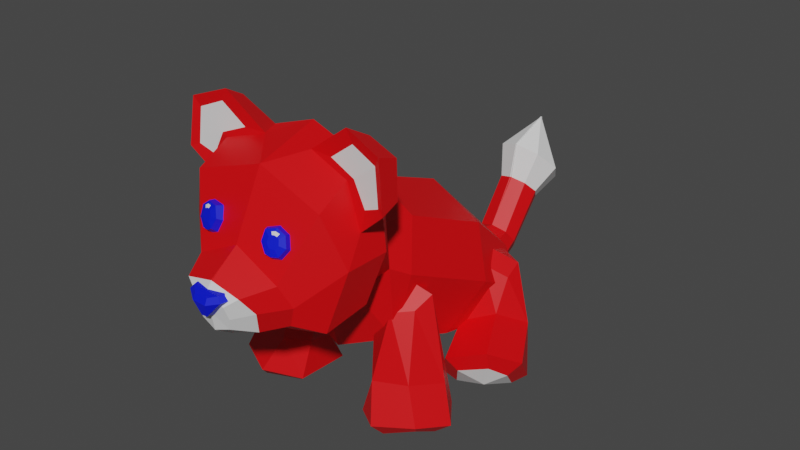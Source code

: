 # Source: plush9.blend  (saved by Blender 3.6.11; exported with 4.5.12 LTS)
import bpy
from mathutils import Matrix  # noqa: F401  (used for matrix-valued properties, if any)

bpy.ops.wm.read_factory_settings(use_empty=True)
scene = bpy.context.scene
scene.name = 'Scene'

# ---- materials (node trees are filled in below, after node groups)
mat_material_001 = bpy.data.materials.new('Material.001')
mat_material_001.use_transparent_shadow = False
mat_material_002 = bpy.data.materials.new('Material.002')
mat_material_002.use_transparent_shadow = False
mat_material_003 = bpy.data.materials.new('Material.003')
mat_material_003.use_transparent_shadow = False

# ---- material node trees
mat_material_001.use_nodes = True; mat_material_001.node_tree.nodes.clear()
_N = mat_material_001.node_tree.nodes; _L = mat_material_001.node_tree.links
n0 = _N.new('ShaderNodeBsdfPrincipled'); n0.name = 'Principled BSDF'; n0.location = (10, 300)
n0.distribution = 'GGX'
n0.subsurface_method = 'RANDOM_WALK_SKIN'
n0.inputs[0].default_value = (0.8, 0.0, 0.002498, 1.0)
n0.inputs[3].default_value = 1.45
n0.inputs[27].default_value = (0.0, 0.0, 0.0, 1.0)
n0.inputs[28].default_value = 1.0
n1 = _N.new('ShaderNodeOutputMaterial'); n1.name = 'Material Output'; n1.location = (300, 300)
_L.new(n0.outputs[0], n1.inputs[0])
n1.is_active_output = True
mat_material_002.use_nodes = True; mat_material_002.node_tree.nodes.clear()
_N = mat_material_002.node_tree.nodes; _L = mat_material_002.node_tree.links
n0 = _N.new('ShaderNodeBsdfPrincipled'); n0.name = 'Principled BSDF'; n0.location = (10, 300)
n0.distribution = 'GGX'
n0.subsurface_method = 'RANDOM_WALK_SKIN'
n0.inputs[3].default_value = 1.45
n0.inputs[27].default_value = (0.0, 0.0, 0.0, 1.0)
n0.inputs[28].default_value = 1.0
n1 = _N.new('ShaderNodeOutputMaterial'); n1.name = 'Material Output'; n1.location = (300, 300)
_L.new(n0.outputs[0], n1.inputs[0])
n1.is_active_output = True
mat_material_003.use_nodes = True; mat_material_003.node_tree.nodes.clear()
_N = mat_material_003.node_tree.nodes; _L = mat_material_003.node_tree.links
n0 = _N.new('ShaderNodeBsdfPrincipled'); n0.name = 'Principled BSDF'; n0.location = (10, 300)
n0.distribution = 'GGX'
n0.subsurface_method = 'RANDOM_WALK_SKIN'
n0.inputs[0].default_value = (0.0, 0.007864, 0.8, 1.0)
n0.inputs[3].default_value = 1.45
n0.inputs[27].default_value = (0.0, 0.0, 0.0, 1.0)
n0.inputs[28].default_value = 1.0
n1 = _N.new('ShaderNodeOutputMaterial'); n1.name = 'Material Output'; n1.location = (300, 300)
_L.new(n0.outputs[0], n1.inputs[0])
n1.is_active_output = True

# ---- world
world_world = bpy.data.worlds.new('World'); scene.world = world_world
world_world.use_nodes = True; world_world.node_tree.nodes.clear()
_N = world_world.node_tree.nodes; _L = world_world.node_tree.links
n0 = _N.new('ShaderNodeOutputWorld'); n0.name = 'World Output'; n0.location = (300, 300)
n1 = _N.new('ShaderNodeBackground'); n1.name = 'Background'; n1.location = (10, 300)
n1.inputs[0].default_value = (0.05088, 0.05088, 0.05088, 1.0)
_L.new(n1.outputs[0], n0.inputs[0])
n0.is_active_output = True
world_world.color = (0.05088, 0.05088, 0.05088)
world_world.use_sun_shadow = False
world_world.sun_shadow_jitter_overblur = 0.0

# ---- meshes
me_mesh = bpy.data.meshes.new('Mesh')
me_mesh.from_pydata([(10.68, 6.586, 0.7697), (5.604, 6.671, -2.139), (8.622, 11.09, -5.12), (6.68, 12.3, -3.858), (3.263, 12.05, -5.803), (8.61, 11.99, -6.735), (5.183, 11.8, -8.711), (5.241, 3.022, -5.649), (9.562, 4.414, -7.542), (6.9, 0.1109, -4.275), (11.6, 1.824, -4.718), (5.366, 2.607, 0.4826), (8.686, 8.016, -3.376), (5.82, 13.14, -5.736), (7.341, 3.11, -7.181), (10.46, 6.47, -6.103), (4.702, 4.614, -3.579), (12.98, 5.388, -1.516), (11.9, 3.931, -0.8682), (11.13, 1.772, -2.824), (10.61, 4.719, 0.2806), (6.992, 1.802, 0.1273), (8.239, 0.6671, -2.851), (7.207, 5.433, 2.242), (8.29, 4.327, 1.821), (9.758, 2.288, -0.3512), (9.758, 2.288, -0.3512), (10.19, 3.651, 10.21), (5.338, 6.405, 10.17), (7.576, 12.86, 7.144), (5.777, 12.48, 8.242), (2.811, 13.1, 6.673), (8.071, 13.87, 5.413), (4.741, 13.71, 3.259), (4.117, 4.895, 5.467), (8.824, 5.376, 4.089), (3.804, 1.906, 4.039), (8.767, 1.949, 3.22), (3.703, 2.282, 9.624), (8.802, 7.0, 9.435), (5.267, 15.15, 6.222), (6.267, 4.884, 3.994), (10.22, 6.212, 6.209), (3.943, 5.57, 8.046), (11.67, 2.947, 7.161), (10.14, 1.758, 7.453), (8.44, 1.14, 5.036), (9.349, 2.311, 9.094), (4.849, 1.189, 8.647), (5.349, 1.209, 5.254), (6.64, 3.184, 11.88), (7.163, 2.054, 10.85), (7.557, 0.9762, 7.812), (-4.264, 11.73, -9.188), (6.228e-07, 13.03, -9.762), (6.228e-07, 2.238, -6.962), (-4.264, 4.574, -7.575), (-5.682, 7.951, -8.917), (-5.077, 20.02, 4.466), (6.228e-07, 21.82, 3.263), (6.228e-07, 7.058, 8.665), (-6.077, 9.965, 8.052), (-6.838, 15.89, 6.701), (-2.301, 9.333, -11.15), (0.007071, 10.53, -11.41), (0.007071, 3.905, -10.46), (-2.301, 4.69, -10.02), (-3.199, 7.175, -10.8), (-1.502, 9.464, -15.07), (-0.007071, 9.926, -14.75), (-0.007071, 6.774, -16.93), (-1.502, 7.236, -16.61), (-2.063, 8.35, -15.84), (-1.452, 13.82, -18.23), (0.09072, 14.27, -17.78), (-0.7181, 15.25, -20.4), (0.09072, 11.17, -20.84), (-1.452, 11.62, -20.4), (-2.09, 12.72, -19.31), (-4.266, 20.22, 7.401), (6.245e-07, 21.83, 6.349), (6.245e-07, 12.76, 9.972), (-3.231, 14.06, 9.724), (-6.348, 17.26, 8.956), (6.228e-07, 18.62, -4.887), (-5.719, 16.16, -4.274), (-8.124, 11.88, -1.199), (-5.886, 6.668, 0.4043), (6.228e-07, 3.947, 1.017), (-2.16, 16.9, -19.24), (0.05195, 17.67, -18.48), (0.05195, 19.35, -22.96), (0.05195, 12.38, -23.71), (-2.16, 13.15, -22.94), (-3.25, 15.03, -21.09), (-6.576, 27.22, 11.14), (6.245e-07, 29.3, 10.67), (6.245e-07, 14.06, 12.87), (-6.576, 15.45, 12.12), (-8.416, 20.74, 11.74), (-6.576, 25.42, 17.14), (6.245e-07, 27.5, 16.66), (6.245e-07, 13.55, 17.54), (-6.576, 14.94, 16.79), (-8.416, 20.79, 16.11), (-4.277, 19.58, 19.61), (6.245e-07, 21.71, 19.58), (6.245e-07, 13.99, 18.81), (-4.277, 15.5, 18.37), (-5.228, 17.69, 18.9), (-2.818, 19.08, 22.22), (0.03599, 19.77, 22.33), (0.03599, 14.29, 20.68), (-2.818, 15.3, 20.38), (-3.313, 17.4, 21.0), (-1.515, 18.08, 22.67), (0.03177, 19.08, 22.82), (0.03177, 15.38, 22.39), (-1.515, 15.93, 22.23), (-1.837, 17.01, 22.41), (-1.78e-14, 17.17, 22.67), (-4.2, 27.9, 10.85), (-6.576, 27.1, 14.05), (-2.515, 28.39, 13.59), (-7.89, 23.8, 11.55), (-7.937, 23.19, 14.16), (-9.668, 29.09, 11.97), (-6.857, 30.07, 11.74), (-6.46, 31.27, 13.91), (-9.978, 29.99, 14.37), (-10.57, 25.5, 14.61), (-10.1, 25.81, 12.38), (-4.677, 28.36, 13.7), (-7.172, 27.35, 13.94), (-9.421, 29.09, 14.12), (-7.02, 30.09, 13.87), (-8.273, 25.15, 14.01), (-9.787, 25.78, 14.25), (-5.502, 24.48, 8.648), (6.245e-07, 26.31, 7.65), (4.484, 23.45, 18.0), (2.362, 23.59, 18.43), (4.243, 21.48, 18.81), (2.842, 21.55, 19.12), (3.476, 23.93, 18.05), (4.839, 22.33, 18.33), (2.177, 22.45, 18.84), (3.083, 21.99, 19.56), (2.522, 22.76, 19.33), (4.264, 21.93, 19.31), (4.774, 22.66, 18.91), (4.475, 23.61, 18.63), (3.618, 24.0, 18.66), (2.677, 23.72, 18.98), (3.657, 23.5, 18.99), (3.637, 23.77, 18.82), (3.287, 23.68, 18.92), (3.437, 23.48, 19.04), (4.023, 23.64, 18.77), (3.898, 23.43, 18.96), (3.23, 23.32, 19.16), (3.114, 22.88, 19.33), (3.403, 22.51, 19.43), (3.979, 22.46, 19.31), (4.201, 22.84, 19.14), (4.084, 23.3, 18.97), (3.67, 21.85, 19.49), (3.539, 21.41, 19.02), (5.538, 11.73, -9.188), (-0.009387, 13.03, -9.762), (-0.009387, 2.238, -6.962), (5.538, 4.574, -7.575), (7.382, 7.951, -8.917), (5.077, 20.02, 4.466), (-6.228e-07, 21.82, 3.263), (-6.228e-07, 7.058, 8.665), (6.077, 9.965, 8.052), (6.838, 15.89, 6.701), (2.301, 9.333, -11.15), (-0.007071, 10.53, -11.41), (-0.007071, 3.905, -10.46), (2.301, 4.69, -10.02), (3.199, 7.175, -10.8), (1.502, 9.464, -15.07), (0.007071, 9.926, -14.75), (0.007071, 6.774, -16.93), (1.502, 7.236, -16.61), (2.063, 8.35, -15.84), (1.452, 13.82, -18.23), (-0.09072, 14.27, -17.78), (0.7181, 15.25, -20.4), (-0.09072, 11.17, -20.84), (1.452, 11.62, -20.4), (2.09, 12.72, -19.31), (4.266, 20.22, 7.401), (-6.245e-07, 21.83, 6.349), (-6.245e-07, 12.76, 9.972), (3.231, 14.06, 9.724), (6.348, 17.26, 8.956), (-6.228e-07, 18.62, -4.887), (5.719, 16.16, -4.274), (8.124, 11.71, -2.332), (5.886, 6.668, 0.4043), (-6.228e-07, 3.947, 1.017), (2.16, 16.9, -19.24), (-0.05195, 17.67, -18.48), (-0.05195, 19.35, -22.96), (-0.05195, 12.38, -23.71), (2.16, 13.15, -22.94), (3.25, 15.03, -21.09), (6.576, 27.22, 11.14), (-6.245e-07, 29.3, 10.67), (-6.245e-07, 14.06, 12.87), (6.576, 15.45, 12.12), (8.416, 20.74, 11.74), (6.576, 25.42, 17.14), (-6.245e-07, 27.5, 16.66), (-6.245e-07, 13.55, 17.54), (6.576, 14.94, 16.79), (8.416, 20.79, 16.11), (4.277, 19.58, 19.61), (-6.245e-07, 21.71, 19.58), (-6.245e-07, 13.99, 18.81), (4.277, 15.5, 18.37), (5.228, 17.69, 18.9), (2.818, 19.08, 22.22), (-0.03599, 19.77, 22.33), (-0.03599, 14.29, 20.68), (2.818, 15.3, 20.38), (3.313, 17.4, 21.0), (1.515, 18.08, 22.67), (-0.03177, 19.08, 22.82), (-0.03177, 15.38, 22.39), (1.515, 15.93, 22.23), (1.837, 17.01, 22.41), (1.895e-15, 17.17, 22.67), (4.2, 27.9, 10.85), (6.576, 27.1, 14.05), (2.515, 28.39, 13.59), (7.89, 23.8, 11.55), (7.937, 23.19, 14.16), (9.668, 29.09, 11.97), (6.857, 30.07, 11.74), (6.46, 31.27, 13.91), (9.978, 29.99, 14.37), (10.57, 25.5, 14.61), (10.1, 25.81, 12.38), (4.677, 28.36, 13.7), (7.172, 27.35, 13.94), (9.421, 29.09, 14.12), (7.02, 30.09, 13.87), (8.273, 25.15, 14.01), (9.787, 25.78, 14.25), (5.502, 24.48, 8.648), (-6.245e-07, 26.31, 7.65), (-4.668, 23.2, 18.05), (-2.6, 23.8, 18.33), (-3.962, 21.35, 18.88), (-2.592, 21.73, 19.09), (-3.783, 23.88, 18.03), (-4.755, 22.04, 18.43), (-2.153, 22.74, 18.75), (-2.892, 22.12, 19.55), (-2.524, 22.99, 19.26), (-4.048, 21.81, 19.37), (-4.725, 22.4, 19.0), (-4.652, 23.38, 18.68), (-3.899, 23.95, 18.65), (-2.901, 23.88, 18.9), (-3.809, 23.46, 18.99), (-3.859, 23.72, 18.8), (-3.491, 23.71, 18.89), (-3.587, 23.48, 19.02), (-4.21, 23.51, 18.79), (-4.031, 23.34, 18.97), (-3.344, 23.38, 19.13), (-3.126, 22.98, 19.3), (-3.324, 22.56, 19.42), (-3.882, 22.38, 19.34), (-4.191, 22.71, 19.18), (-4.184, 23.17, 19.0), (-3.44, 21.86, 19.52), (-3.247, 21.44, 19.04), (-10.68, 6.586, 0.7697), (-5.604, 6.671, -2.139), (-8.622, 11.09, -5.12), (-6.68, 12.3, -3.858), (-3.263, 12.05, -5.803), (-8.61, 11.99, -6.735), (-5.183, 11.8, -8.711), (-5.241, 3.022, -5.649), (-9.562, 4.414, -7.542), (-6.9, 0.1109, -4.275), (-11.6, 1.824, -4.718), (-5.366, 2.607, 0.4826), (-8.686, 8.016, -3.376), (-5.82, 13.14, -5.736), (-7.341, 3.11, -7.181), (-10.46, 6.47, -6.103), (-4.702, 4.614, -3.579), (-12.98, 5.388, -1.516), (-11.9, 3.931, -0.8682), (-11.13, 1.772, -2.824), (-10.61, 4.719, 0.2806), (-6.992, 1.802, 0.1273), (-8.239, 0.6671, -2.851), (-7.207, 5.433, 2.242), (-8.29, 4.327, 1.821), (-9.758, 2.288, -0.3512), (-9.758, 2.288, -0.3512), (-1.857, 18.68, 22.93), (1.737, 18.7, 23.12), (-0.187, 17.13, 23.37), (0.6609, 18.4, 23.71), (-0.1398, 17.0, 22.31), (1.957, 18.73, 22.45), (-1.968, 18.7, 22.24), (-1.434, 19.16, 22.85), (1.399, 19.18, 22.97), (0.6837, 18.98, 23.47), (1.578, 19.25, 22.18), (-1.515, 19.23, 22.05), (-0.6176, 18.97, 23.47), (-0.7505, 18.41, 23.66), (0.3229, 17.14, 23.32), (0.455, 17.04, 22.26), (-10.19, 3.651, 10.21), (-5.338, 6.405, 10.17), (-7.576, 12.86, 7.144), (-5.777, 12.48, 8.242), (-2.811, 13.1, 6.673), (-8.071, 13.87, 5.413), (-4.741, 13.71, 3.259), (-4.117, 4.895, 5.467), (-8.824, 5.376, 4.089), (-3.804, 1.906, 4.039), (-8.767, 1.949, 3.22), (-3.703, 2.282, 9.624), (-8.802, 7.0, 9.435), (-5.267, 15.15, 6.222), (-6.267, 4.884, 3.994), (-10.22, 6.212, 6.209), (-3.943, 5.57, 8.046), (-11.67, 2.947, 7.161), (-10.14, 1.758, 7.453), (-8.44, 1.14, 5.036), (-9.349, 2.311, 9.094), (-4.849, 1.189, 8.647), (-5.349, 1.209, 5.254), (-6.64, 3.184, 11.88), (-7.163, 2.054, 10.85), (-7.557, 0.9762, 7.812)], [], [(1, 23, 0, 12), (2, 12, 15), (12, 2, 3), (1, 12, 3), (3, 13, 4), (3, 2, 5, 13), (13, 5, 6), (4, 13, 6), (6, 14, 7), (6, 5, 8, 14), (14, 8, 10, 9), (7, 14, 9), (10, 8, 15, 17), (8, 5, 15), (15, 5, 2), (6, 7, 16, 4), (7, 9, 11, 16), (16, 11, 1), (4, 16, 1, 3), (15, 12, 0, 17), (10, 17, 18, 19), (17, 0, 20, 18), (0, 23, 24, 20), (11, 9, 22, 21), (9, 10, 19, 22), (11, 23, 1), (24, 23, 11, 21), (19, 18, 26, 25), (18, 20, 25, 26), (20, 24, 25), (24, 21, 26, 25), (21, 22, 25, 26), (22, 19, 25), (28, 50, 27, 39), (29, 39, 42), (39, 29, 30), (28, 39, 30), (30, 40, 31), (30, 29, 32, 40), (40, 32, 33), (31, 40, 33), (33, 41, 34), (33, 32, 35, 41), (41, 35, 37, 36), (34, 41, 36), (37, 35, 42, 44), (35, 32, 42), (42, 32, 29), (33, 34, 43, 31), (34, 36, 38, 43), (43, 38, 28), (31, 43, 28, 30), (42, 39, 27, 44), (37, 44, 45, 46), (44, 27, 47, 45), (27, 50, 51, 47), (38, 36, 49, 48), (36, 37, 46, 49), (38, 50, 28), (51, 50, 38, 48), (46, 45, 52), (45, 47, 52), (47, 51, 52), (51, 48, 52), (48, 49, 52), (49, 46, 52), (53, 85, 84, 54), (55, 88, 87, 56), (56, 87, 86, 57), (53, 57, 86, 85), (90, 91, 89), (93, 91, 92), (94, 91, 93), (89, 91, 94), (54, 64, 63, 53), (56, 66, 65, 55), (57, 67, 66, 56), (53, 63, 67, 57), (64, 69, 68, 63), (66, 71, 70, 65), (67, 72, 71, 66), (63, 68, 72, 67), (69, 74, 73, 68), (71, 77, 76, 70), (72, 78, 77, 71), (68, 73, 78, 72), (58, 79, 80, 59), (60, 81, 82, 61), (61, 83, 62), (62, 83, 79, 58), (84, 85, 58, 59), (85, 86, 62, 58), (87, 61, 62, 86), (88, 60, 61, 87), (74, 90, 89, 73), (75, 91, 90, 74), (77, 93, 92, 76), (76, 92, 91, 75), (78, 94, 93, 77), (73, 89, 94, 78), (138, 95, 121, 96, 139), (81, 97, 98, 82), (82, 98, 99, 83), (99, 124, 95, 138), (126, 129, 128, 127), (97, 102, 103, 98), (98, 103, 104, 99), (129, 126, 131, 130), (100, 105, 106, 101), (102, 107, 108, 103), (103, 108, 109, 104), (104, 109, 105, 100), (105, 110, 111, 106), (107, 113, 108), (108, 113, 114, 109), (109, 114, 110, 105), (110, 115, 116, 111), (112, 117, 118, 113), (113, 118, 119, 114), (114, 119, 115, 110), (115, 120, 116), (117, 120, 118), (118, 120, 119), (119, 120, 115), (101, 96, 121, 123), (99, 104, 125, 124), (95, 126, 127, 121), (121, 127, 128, 123), (132, 135, 134, 133), (133, 134, 137, 136), (125, 130, 131, 124), (124, 131, 126, 95), (123, 132, 133, 122), (129, 134, 135, 128), (128, 135, 132, 123), (122, 133, 136, 125), (125, 136, 137, 130), (130, 137, 134, 129), (107, 112, 113), (122, 100, 101, 123), (104, 100, 122, 125), (61, 82, 83), (83, 138, 79), (79, 138, 139, 80), (83, 99, 138), (147, 148, 146, 143), (158, 151, 152, 155), (166, 167, 142, 149), (142, 145, 150, 149), (145, 140, 151, 150), (140, 144, 152, 151), (144, 141, 153, 152), (141, 146, 148, 153), (164, 165, 159, 154, 157, 160, 161), (156, 155, 152, 153), (155, 156, 157, 154), (159, 158, 155, 154), (156, 153, 160, 157), (148, 161, 160, 153), (148, 147, 162, 161), (163, 162, 166), (150, 164, 163, 149), (151, 165, 164, 150), (159, 165, 151, 158), (164, 161, 162, 163), (143, 167, 166, 147), (166, 162, 147), (163, 166, 149), (168, 169, 199, 200), (170, 171, 202, 203), (171, 172, 201, 202), (168, 200, 201, 172), (205, 204, 206), (208, 207, 206), (209, 208, 206), (204, 209, 206), (169, 168, 178, 179), (171, 170, 180, 181), (172, 171, 181, 182), (168, 172, 182, 178), (179, 178, 183, 184), (181, 180, 185, 186), (182, 181, 186, 187), (178, 182, 187, 183), (184, 183, 188, 189), (186, 185, 191, 192), (187, 186, 192, 193), (183, 187, 193, 188), (173, 174, 195, 194), (175, 176, 197, 196), (176, 177, 198), (177, 173, 194, 198), (199, 174, 173, 200), (200, 173, 177, 201), (202, 201, 177, 176), (203, 202, 176, 175), (189, 188, 204, 205), (190, 189, 205, 206), (192, 191, 207, 208), (191, 190, 206, 207), (193, 192, 208, 209), (188, 193, 209, 204), (253, 254, 211, 236, 210), (196, 197, 213, 212), (197, 198, 214, 213), (214, 253, 210, 239), (241, 242, 243, 244), (212, 213, 218, 217), (213, 214, 219, 218), (244, 245, 246, 241), (215, 216, 221, 220), (217, 218, 223, 222), (218, 219, 224, 223), (219, 215, 220, 224), (220, 221, 226, 225), (222, 223, 228), (223, 224, 229, 228), (224, 220, 225, 229), (225, 226, 231, 230), (227, 228, 233, 232), (228, 229, 234, 233), (229, 225, 230, 234), (230, 231, 235), (232, 233, 235), (233, 234, 235), (234, 230, 235), (216, 238, 236, 211), (214, 239, 240, 219), (210, 236, 242, 241), (236, 238, 243, 242), (247, 248, 249, 250), (248, 251, 252, 249), (240, 239, 246, 245), (239, 210, 241, 246), (238, 237, 248, 247), (244, 243, 250, 249), (243, 238, 247, 250), (237, 240, 251, 248), (240, 245, 252, 251), (245, 244, 249, 252), (222, 228, 227), (237, 238, 216, 215), (219, 240, 237, 215), (176, 198, 197), (198, 194, 253), (194, 195, 254, 253), (198, 253, 214), (262, 258, 261, 263), (273, 270, 267, 266), (281, 264, 257, 282), (257, 264, 265, 260), (260, 265, 266, 255), (255, 266, 267, 259), (259, 267, 268, 256), (256, 268, 263, 261), (279, 276, 275, 272, 269, 274, 280), (271, 268, 267, 270), (270, 269, 272, 271), (274, 269, 270, 273), (271, 272, 275, 268), (263, 268, 275, 276), (263, 276, 277, 262), (278, 281, 277), (265, 264, 278, 279), (266, 265, 279, 280), (274, 273, 266, 280), (279, 278, 277, 276), (258, 262, 281, 282), (281, 262, 277), (278, 264, 281), (284, 295, 283, 306), (285, 298, 295), (295, 286, 285), (284, 286, 295), (286, 287, 296), (286, 296, 288, 285), (296, 289, 288), (287, 289, 296), (289, 290, 297), (289, 297, 291, 288), (297, 292, 293, 291), (290, 292, 297), (293, 300, 298, 291), (291, 298, 288), (298, 285, 288), (289, 287, 299, 290), (290, 299, 294, 292), (299, 284, 294), (287, 286, 284, 299), (298, 300, 283, 295), (293, 302, 301, 300), (300, 301, 303, 283), (283, 303, 307, 306), (294, 304, 305, 292), (292, 305, 302, 293), (294, 284, 306), (307, 304, 294, 306), (302, 308, 309, 301), (301, 309, 308, 303), (303, 308, 307), (307, 308, 309, 304), (304, 309, 308, 305), (305, 308, 302), (315, 325, 314, 316), (318, 317, 322, 319), (313, 323, 312), (324, 313, 312), (311, 324, 325, 315), (312, 310, 316, 314), (317, 318, 320, 321), (322, 323, 313, 319), (313, 311, 318, 319), (311, 315, 320, 318), (315, 316, 321, 320), (316, 310, 317, 321), (310, 323, 322, 317), (312, 323, 310), (325, 324, 312, 314), (311, 313, 324), (327, 338, 326, 349), (328, 341, 338), (338, 329, 328), (327, 329, 338), (329, 330, 339), (329, 339, 331, 328), (339, 332, 331), (330, 332, 339), (332, 333, 340), (332, 340, 334, 331), (340, 335, 336, 334), (333, 335, 340), (336, 343, 341, 334), (334, 341, 331), (341, 328, 331), (332, 330, 342, 333), (333, 342, 337, 335), (342, 327, 337), (330, 329, 327, 342), (341, 343, 326, 338), (336, 345, 344, 343), (343, 344, 346, 326), (326, 346, 350, 349), (337, 347, 348, 335), (335, 348, 345, 336), (337, 327, 349), (350, 347, 337, 349), (345, 351, 344), (344, 351, 346), (346, 351, 350), (350, 351, 347), (347, 351, 348), (348, 351, 345)])
me_mesh.polygons.foreach_set('use_smooth', [True] * 352)
me_mesh.polygons.foreach_set('material_index', [0, 0, 0, 0, 0, 0, 0, 0, 0, 0, 0, 0, 0, 0, 0, 0, 0, 0, 0, 0, 0, 0, 0, 0, 0, 0, 0, 1, 1, 1, 1, 1, 1, 0, 0, 0, 0, 0, 0, 0, 0, 0, 0, 0, 0, 0, 0, 0, 0, 0, 0, 0, 0, 0, 0, 0, 0, 0, 0, 0, 1, 1, 1, 1, 1, 1, 0, 0, 0, 0, 1, 1, 1, 1, 0, 0, 0, 0, 0, 0, 0, 0, 0, 0, 0, 0, 0, 0, 0, 0, 0, 0, 0, 0, 1, 1, 1, 1, 1, 1, 0, 0, 0, 0, 0, 0, 0, 0, 0, 0, 0, 0, 0, 0, 0, 0, 1, 1, 1, 1, 1, 1, 1, 1, 0, 0, 0, 0, 1, 1, 0, 0, 0, 0, 0, 0, 0, 0, 0, 0, 0, 0, 0, 0, 0, 2, 2, 2, 2, 2, 2, 2, 2, 2, 2, 1, 1, 2, 2, 2, 2, 2, 2, 2, 2, 2, 2, 2, 0, 0, 0, 0, 1, 1, 1, 1, 0, 0, 0, 0, 0, 0, 0, 0, 0, 0, 0, 0, 0, 0, 0, 0, 0, 0, 0, 0, 1, 1, 1, 1, 1, 1, 0, 0, 0, 0, 0, 0, 0, 0, 0, 0, 0, 0, 0, 0, 0, 0, 1, 1, 1, 1, 1, 1, 1, 1, 0, 0, 0, 0, 1, 1, 0, 0, 0, 0, 0, 0, 0, 0, 0, 0, 0, 0, 0, 0, 0, 2, 2, 2, 2, 2, 2, 2, 2, 2, 2, 1, 1, 2, 2, 2, 2, 2, 2, 2, 2, 2, 2, 2, 0, 0, 0, 0, 0, 0, 0, 0, 0, 0, 0, 0, 0, 0, 0, 0, 0, 0, 0, 0, 0, 0, 0, 0, 0, 0, 0, 1, 1, 1, 1, 1, 1, 2, 2, 2, 2, 2, 2, 2, 2, 2, 2, 2, 2, 2, 2, 2, 2, 0, 0, 0, 0, 0, 0, 0, 0, 0, 0, 0, 0, 0, 0, 0, 0, 0, 0, 0, 0, 0, 0, 0, 0, 0, 0, 0, 1, 1, 1, 1, 1, 1])
_k = set([(0, 12), (0, 17), (0, 20), (0, 23), (1, 3), (1, 11), (1, 12), (1, 16), (1, 23), (2, 3), (2, 5), (2, 12), (2, 15), (3, 4), (3, 12), (3, 13), (4, 6), (4, 13), (4, 16), (5, 6), (5, 8), (5, 13), (5, 15), (6, 7), (6, 13), (6, 14), (7, 9), (7, 14), (7, 16), (8, 10), (8, 14), (8, 15), (9, 10), (9, 11), (9, 14), (9, 22), (10, 17), (10, 19), (11, 16), (11, 21), (11, 23), (12, 15), (15, 17), (17, 18), (18, 19), (18, 20), (18, 26), (19, 22), (19, 25), (20, 24), (20, 25), (21, 22), (21, 24), (21, 26), (22, 25), (23, 24), (24, 25), (25, 26), (27, 39), (27, 44), (27, 47), (27, 50), (28, 30), (28, 38), (28, 39), (28, 43), (28, 50), (29, 30), (29, 32), (29, 39), (29, 42), (30, 31), (30, 39), (30, 40), (31, 33), (31, 40), (31, 43), (32, 33), (32, 35), (32, 40), (32, 42), (33, 34), (33, 40), (33, 41), (34, 36), (34, 41), (34, 43), (35, 37), (35, 41), (35, 42), (36, 37), (36, 38), (36, 41), (36, 49), (37, 44), (37, 46), (38, 43), (38, 48), (38, 50), (39, 42), (42, 44), (44, 45), (45, 46), (45, 47), (45, 52), (46, 49), (46, 52), (47, 51), (47, 52), (48, 49), (48, 51), (48, 52), (49, 52), (50, 51), (51, 52), (53, 54), (53, 57), (53, 63), (53, 85), (55, 56), (56, 57), (56, 66), (56, 87), (57, 67), (57, 86), (58, 59), (58, 62), (58, 79), (58, 85), (60, 61), (61, 62), (61, 82), (61, 83), (61, 87), (62, 83), (62, 86), (63, 64), (63, 67), (63, 68), (65, 66), (66, 67), (66, 71), (67, 72), (68, 69), (68, 72), (68, 73), (70, 71), (71, 72), (71, 77), (72, 78), (73, 74), (73, 78), (73, 89), (74, 90), (75, 91), (76, 77), (76, 92), (77, 78), (77, 93), (78, 94), (79, 80), (79, 83), (79, 138), (81, 82), (82, 83), (82, 98), (83, 99), (83, 138), (84, 85), (85, 86), (86, 87), (87, 88), (89, 90), (89, 91), (89, 94), (90, 91), (91, 92), (91, 93), (91, 94), (92, 93), (93, 94), (95, 121), (95, 124), (95, 126), (95, 138), (96, 121), (97, 98), (98, 99), (98, 103), (99, 104), (99, 124), (99, 138), (100, 101), (100, 104), (100, 105), (100, 122), (101, 123), (102, 103), (103, 104), (103, 108), (104, 109), (104, 125), (105, 106), (105, 109), (105, 110), (107, 108), (108, 109), (108, 113), (109, 114), (110, 111), (110, 114), (110, 115), (112, 113), (113, 114), (113, 118), (114, 119), (115, 116), (115, 119), (115, 120), (117, 118), (118, 119), (118, 120), (121, 123), (121, 127), (122, 123), (122, 125), (122, 133), (123, 128), (123, 132), (124, 125), (124, 131), (125, 130), (125, 136), (126, 127), (126, 129), (126, 131), (127, 128), (128, 129), (128, 135), (129, 130), (129, 134), (130, 131), (130, 137), (132, 133), (132, 135), (133, 134), (133, 136), (134, 135), (134, 137), (136, 137), (138, 139), (140, 151), (141, 153), (142, 149), (143, 147), (144, 152), (145, 150), (146, 148), (147, 148), (147, 162), (147, 166), (148, 153), (148, 161), (149, 150), (149, 163), (149, 166), (150, 151), (150, 164), (151, 152), (151, 158), (151, 165), (152, 153), (152, 155), (153, 156), (153, 160), (154, 155), (154, 157), (154, 159), (155, 156), (155, 158), (156, 157), (157, 160), (158, 159), (159, 165), (160, 161), (161, 162), (162, 163), (162, 166), (163, 164), (163, 166), (164, 165), (166, 167), (168, 169), (168, 172), (168, 178), (168, 200), (170, 171), (171, 172), (171, 181), (171, 202), (172, 182), (172, 201), (173, 174), (173, 177), (173, 194), (173, 200), (175, 176), (176, 177), (176, 197), (176, 198), (176, 202), (177, 198), (177, 201), (178, 179), (178, 182), (178, 183), (180, 181), (181, 182), (181, 186), (182, 187), (183, 184), (183, 187), (183, 188), (185, 186), (186, 187), (186, 192), (187, 193), (188, 189), (188, 193), (188, 204), (189, 205), (190, 206), (191, 192), (191, 207), (192, 193), (192, 208), (193, 209), (194, 195), (194, 198), (194, 253), (196, 197), (197, 198), (197, 213), (198, 214), (198, 253), (199, 200), (200, 201), (201, 202), (202, 203), (204, 205), (204, 206), (204, 209), (205, 206), (206, 207), (206, 208), (206, 209), (207, 208), (208, 209), (210, 236), (210, 239), (210, 241), (210, 253), (211, 236), (212, 213), (213, 214), (213, 218), (214, 219), (214, 239), (214, 253), (215, 216), (215, 219), (215, 220), (215, 237), (216, 238), (217, 218), (218, 219), (218, 223), (219, 224), (219, 240), (220, 221), (220, 224), (220, 225), (222, 223), (223, 224), (223, 228), (224, 229), (225, 226), (225, 229), (225, 230), (227, 228), (228, 229), (228, 233), (229, 234), (230, 231), (230, 234), (230, 235), (232, 233), (233, 234), (233, 235), (236, 238), (236, 242), (237, 238), (237, 240), (237, 248), (238, 243), (238, 247), (239, 240), (239, 246), (240, 245), (240, 251), (241, 242), (241, 244), (241, 246), (242, 243), (243, 244), (243, 250), (244, 245), (244, 249), (245, 246), (245, 252), (247, 248), (247, 250), (248, 249), (248, 251), (249, 250), (249, 252), (251, 252), (253, 254), (255, 266), (256, 268), (257, 264), (258, 262), (259, 267), (260, 265), (261, 263), (262, 263), (262, 277), (262, 281), (263, 268), (263, 276), (264, 265), (264, 278), (264, 281), (265, 266), (265, 279), (266, 267), (266, 273), (266, 280), (267, 268), (267, 270), (268, 271), (268, 275), (269, 270), (269, 272), (269, 274), (270, 271), (270, 273), (271, 272), (272, 275), (273, 274), (274, 280), (275, 276), (276, 277), (277, 278), (277, 281), (278, 279), (278, 281), (279, 280), (281, 282), (283, 295), (283, 300), (283, 303), (283, 306), (284, 286), (284, 294), (284, 295), (284, 299), (284, 306), (285, 286), (285, 288), (285, 295), (285, 298), (286, 287), (286, 295), (286, 296), (287, 289), (287, 296), (287, 299), (288, 289), (288, 291), (288, 296), (288, 298), (289, 290), (289, 296), (289, 297), (290, 292), (290, 297), (290, 299), (291, 293), (291, 297), (291, 298), (292, 293), (292, 294), (292, 297), (292, 305), (293, 300), (293, 302), (294, 299), (294, 304), (294, 306), (295, 298), (298, 300), (300, 301), (301, 302), (301, 303), (301, 309), (302, 305), (302, 308), (303, 307), (303, 308), (304, 305), (304, 307), (304, 309), (305, 308), (306, 307), (307, 308), (308, 309), (310, 312), (310, 316), (310, 317), (310, 323), (311, 313), (311, 315), (311, 318), (311, 324), (312, 313), (312, 314), (312, 323), (312, 324), (313, 319), (313, 323), (313, 324), (314, 316), (314, 325), (315, 316), (315, 320), (315, 325), (316, 321), (317, 318), (317, 321), (317, 322), (318, 319), (318, 320), (319, 322), (320, 321), (322, 323), (324, 325), (326, 338), (326, 343), (326, 346), (326, 349), (327, 329), (327, 337), (327, 338), (327, 342), (327, 349), (328, 329), (328, 331), (328, 338), (328, 341), (329, 330), (329, 338), (329, 339), (330, 332), (330, 339), (330, 342), (331, 332), (331, 334), (331, 339), (331, 341), (332, 333), (332, 339), (332, 340), (333, 335), (333, 340), (333, 342), (334, 336), (334, 340), (334, 341), (335, 336), (335, 337), (335, 340), (335, 348), (336, 343), (336, 345), (337, 342), (337, 347), (337, 349), (338, 341), (341, 343), (343, 344), (344, 345), (344, 346), (344, 351), (345, 348), (345, 351), (346, 350), (346, 351), (347, 348), (347, 350), (347, 351), (348, 351), (349, 350), (350, 351)])
me_mesh.attributes.new('sharp_edge', 'BOOLEAN', 'EDGE').data.foreach_set('value', [ (min(e.vertices), max(e.vertices)) in _k for e in me_mesh.edges])
_uv = me_mesh.uv_layers.new(name='map1')
_uv.uv.foreach_set('vector', [0.003192, 0.305, 0.003192, 0.305, 0.003192, 0.305, 0.003192, 0.305, 0.003192, 0.305, 0.003192, 0.305, 0.003192, 0.305, 0.003192, 0.305, 0.003192, 0.305, 0.003192, 0.305, 0.003192, 0.305, 0.003192, 0.305, 0.003192, 0.305, 0.003192, 0.305, 0.003192, 0.305, 0.003192, 0.305, 0.003192, 0.305, 0.003192, 0.305, 0.003192, 0.305, 0.003192, 0.305, 0.003192, 0.305, 0.003192, 0.305, 0.003192, 0.305, 0.003192, 0.305, 0.003192, 0.305, 0.003192, 0.305, 0.003192, 0.305, 0.003192, 0.305, 0.003192, 0.305, 0.003192, 0.305, 0.003192, 0.305, 0.003192, 0.305, 0.003192, 0.305, 0.003192, 0.305, 0.003192, 0.305, 0.003192, 0.305, 0.003192, 0.305, 0.003192, 0.305, 0.003192, 0.305, 0.003192, 0.305, 0.003192, 0.305, 0.003192, 0.305, 0.003192, 0.305, 0.003192, 0.305, 0.003192, 0.305, 0.003192, 0.305, 0.003192, 0.305, 0.003192, 0.305, 0.003192, 0.305, 0.003192, 0.305, 0.003192, 0.305, 0.003192, 0.305, 0.003192, 0.305, 0.003192, 0.305, 0.003192, 0.305, 0.003192, 0.305, 0.003192, 0.305, 0.003192, 0.305, 0.003192, 0.305, 0.003192, 0.305, 0.003192, 0.305, 0.003192, 0.305, 0.003192, 0.305, 0.003192, 0.305, 0.003192, 0.305, 0.003192, 0.305, 0.003192, 0.305, 0.003192, 0.305, 0.003192, 0.305, 0.003192, 0.305, 0.003192, 0.305, 0.003192, 0.305, 0.003192, 0.305, 0.003192, 0.305, 0.003192, 0.305, 0.003192, 0.305, 0.003192, 0.305, 0.003192, 0.305, 0.003192, 0.305, 0.003192, 0.305, 0.003192, 0.305, 0.003192, 0.305, 0.003192, 0.305, 0.003192, 0.305, 0.003192, 0.305, 0.003192, 0.305, 0.003192, 0.305, 0.003192, 0.305, 0.003192, 0.305, 0.003192, 0.305, 0.003192, 0.305, 0.003192, 0.305, 0.003192, 0.305, 0.003192, 0.305, 0.003192, 0.305, 0.003192, 0.305, 0.05899, 0.3542, 0.05899, 0.3542, 0.05899, 0.3542, 0.05899, 0.3542, 0.05899, 0.3542, 0.05899, 0.3542, 0.05899, 0.3542, 0.05899, 0.3542, 0.05899, 0.3542, 0.05899, 0.3542, 0.05899, 0.3542, 0.05899, 0.3542, 0.05899, 0.3542, 0.05899, 0.3542, 0.05899, 0.3542, 0.05899, 0.3542, 0.05899, 0.3542, 0.05899, 0.3542, 0.05899, 0.3542, 0.05899, 0.3542, 0.05899, 0.3542, 0.05899, 0.3542, 0.003192, 0.305, 0.003192, 0.305, 0.003192, 0.305, 0.003192, 0.305, 0.003192, 0.305, 0.003192, 0.305, 0.003192, 0.305, 0.003192, 0.305, 0.003192, 0.305, 0.003192, 0.305, 0.003192, 0.305, 0.003192, 0.305, 0.003192, 0.305, 0.003192, 0.305, 0.003192, 0.305, 0.003192, 0.305, 0.003192, 0.305, 0.003192, 0.305, 0.003192, 0.305, 0.003192, 0.305, 0.003192, 0.305, 0.003192, 0.305, 0.003192, 0.305, 0.003192, 0.305, 0.003192, 0.305, 0.003192, 0.305, 0.003192, 0.305, 0.003192, 0.305, 0.003192, 0.305, 0.003192, 0.305, 0.003192, 0.305, 0.003192, 0.305, 0.003192, 0.305, 0.003192, 0.305, 0.003192, 0.305, 0.003192, 0.305, 0.003192, 0.305, 0.003192, 0.305, 0.003192, 0.305, 0.003192, 0.305, 0.003192, 0.305, 0.003192, 0.305, 0.003192, 0.305, 0.003192, 0.305, 0.003192, 0.305, 0.003192, 0.305, 0.003192, 0.305, 0.003192, 0.305, 0.003192, 0.305, 0.003192, 0.305, 0.003192, 0.305, 0.003192, 0.305, 0.003192, 0.305, 0.003192, 0.305, 0.003192, 0.305, 0.003192, 0.305, 0.003192, 0.305, 0.003192, 0.305, 0.003192, 0.305, 0.003192, 0.305, 0.003192, 0.305, 0.003192, 0.305, 0.003192, 0.305, 0.003192, 0.305, 0.003192, 0.305, 0.003192, 0.305, 0.003192, 0.305, 0.003192, 0.305, 0.003192, 0.305, 0.003192, 0.305, 0.003192, 0.305, 0.003192, 0.305, 0.003192, 0.305, 0.003192, 0.305, 0.003192, 0.305, 0.003192, 0.305, 0.003192, 0.305, 0.003192, 0.305, 0.003192, 0.305, 0.003192, 0.305, 0.003192, 0.305, 0.003192, 0.305, 0.003192, 0.305, 0.003192, 0.305, 0.003192, 0.305, 0.003192, 0.305, 0.003192, 0.305, 0.003192, 0.305, 0.003192, 0.305, 0.003192, 0.305, 0.003192, 0.305, 0.003192, 0.305, 0.003192, 0.305, 0.003192, 0.305, 0.003192, 0.305, 0.003192, 0.305, 0.05899, 0.3542, 0.05899, 0.3542, 0.05899, 0.3542, 0.05899, 0.3542, 0.05899, 0.3542, 0.05899, 0.3542, 0.05899, 0.3542, 0.05899, 0.3542, 0.05899, 0.3542, 0.05899, 0.3542, 0.05899, 0.3542, 0.05899, 0.3542, 0.05899, 0.3542, 0.05899, 0.3542, 0.05899, 0.3542, 0.05899, 0.3542, 0.05899, 0.3542, 0.05899, 0.3542, 0.004007, 0.3053, 0.004007, 0.3053, 0.004007, 0.3053, 0.004007, 0.3053, 0.004007, 0.3053, 0.004007, 0.3053, 0.004007, 0.3053, 0.004007, 0.3053, 0.004007, 0.3053, 0.004007, 0.3053, 0.004007, 0.3053, 0.004007, 0.3053, 0.004007, 0.3053, 0.004007, 0.3053, 0.004007, 0.3053, 0.004007, 0.3053, 0.02569, 0.2839, 0.02569, 0.2839, 0.02569, 0.2839, 0.02569, 0.2839, 0.02569, 0.2839, 0.02569, 0.2839, 0.02569, 0.2839, 0.02569, 0.2839, 0.02569, 0.2839, 0.02569, 0.2839, 0.02569, 0.2839, 0.02569, 0.2839, 0.004007, 0.3053, 0.004007, 0.3053, 0.004007, 0.3053, 0.004007, 0.3053, 0.004007, 0.3053, 0.004007, 0.3053, 0.004007, 0.3053, 0.004007, 0.3053, 0.004007, 0.3053, 0.004007, 0.3053, 0.004007, 0.3053, 0.004007, 0.3053, 0.004007, 0.3053, 0.004007, 0.3053, 0.004007, 0.3053, 0.004007, 0.3053, 0.004007, 0.3053, 0.004007, 0.3053, 0.004007, 0.3053, 0.004007, 0.3053, 0.004007, 0.3053, 0.004007, 0.3053, 0.004007, 0.3053, 0.004007, 0.3053, 0.004007, 0.3053, 0.004007, 0.3053, 0.004007, 0.3053, 0.004007, 0.3053, 0.004007, 0.3053, 0.004007, 0.3053, 0.004007, 0.3053, 0.004007, 0.3053, 0.004007, 0.3053, 0.004007, 0.3053, 0.004007, 0.3053, 0.004007, 0.3053, 0.004007, 0.3053, 0.004007, 0.3053, 0.004007, 0.3053, 0.004007, 0.3053, 0.004007, 0.3053, 0.004007, 0.3053, 0.004007, 0.3053, 0.004007, 0.3053, 0.004007, 0.3053, 0.004007, 0.3053, 0.004007, 0.3053, 0.004007, 0.3053, 0.004007, 0.3053, 0.004007, 0.3053, 0.004007, 0.3053, 0.004007, 0.3053, 0.004007, 0.3053, 0.004007, 0.3053, 0.004007, 0.3053, 0.004007, 0.3053, 0.004007, 0.3053, 0.004007, 0.3053, 0.004007, 0.3053, 0.004007, 0.3053, 0.004007, 0.3053, 0.004007, 0.3053, 0.004007, 0.3053, 0.005758, 0.3034, 0.005758, 0.3034, 0.005758, 0.3034, 0.005758, 0.3034, 0.005758, 0.3034, 0.005758, 0.3034, 0.005758, 0.3034, 0.005758, 0.3034, 0.004007, 0.3053, 0.004007, 0.3053, 0.004007, 0.3053, 0.004007, 0.3053, 0.004007, 0.3053, 0.004007, 0.3053, 0.004007, 0.3053, 0.004007, 0.3053, 0.02569, 0.2839, 0.02569, 0.2839, 0.02569, 0.2839, 0.02569, 0.2839, 0.02569, 0.2839, 0.02569, 0.2839, 0.02569, 0.2839, 0.02569, 0.2839, 0.02569, 0.2839, 0.02569, 0.2839, 0.02569, 0.2839, 0.02569, 0.2839, 0.02569, 0.2839, 0.02569, 0.2839, 0.02569, 0.2839, 0.02569, 0.2839, 0.02569, 0.2839, 0.02569, 0.2839, 0.02569, 0.2839, 0.02569, 0.2839, 0.02569, 0.2839, 0.02569, 0.2839, 0.02569, 0.2839, 0.02569, 0.2839, 0.00753, 0.3012, 0.00753, 0.3012, 0.00753, 0.3012, 0.00753, 0.3012, 0.00753, 0.3012, 0.00753, 0.3012, 0.00753, 0.3012, 0.00753, 0.3012, 0.00753, 0.3012, 0.00753, 0.3012, 0.00753, 0.3012, 0.00753, 0.3012, 0.00753, 0.3012, 0.00753, 0.3012, 0.00753, 0.3012, 0.00753, 0.3012, 0.00753, 0.3012, 0.00753, 0.3012, 0.00753, 0.3012, 0.00753, 0.3012, 0.00753, 0.3012, 0.00753, 0.3012, 0.00753, 0.3012, 0.00753, 0.3012, 0.00753, 0.3012, 0.00753, 0.3012, 0.00753, 0.3012, 0.00753, 0.3012, 0.00753, 0.3012, 0.00753, 0.3012, 0.00753, 0.3012, 0.00753, 0.3012, 0.00753, 0.3012, 0.00753, 0.3012, 0.00753, 0.3012, 0.00753, 0.3012, 0.00753, 0.3012, 0.00753, 0.3012, 0.00753, 0.3012, 0.00753, 0.3012, 0.00753, 0.3012, 0.00753, 0.3012, 0.00753, 0.3012, 0.00753, 0.3012, 0.00753, 0.3012, 0.00753, 0.3012, 0.00753, 0.3012, 0.00753, 0.3012, 0.00753, 0.3012, 0.00753, 0.3012, 0.00753, 0.3012, 0.00753, 0.3012, 0.00753, 0.3012, 0.007605, 0.301, 0.007605, 0.301, 0.007605, 0.301, 0.00753, 0.3012, 0.00753, 0.3012, 0.00753, 0.3012, 0.00753, 0.3012, 0.00753, 0.3012, 0.00753, 0.3012, 0.00753, 0.3012, 0.00753, 0.3012, 0.03772, 0.3791, 0.03772, 0.3791, 0.03772, 0.3791, 0.03772, 0.3791, 0.03772, 0.3791, 0.03772, 0.3791, 0.03772, 0.3791, 0.03772, 0.3791, 0.03772, 0.3791, 0.03772, 0.3791, 0.03772, 0.3791, 0.03772, 0.3791, 0.03772, 0.3791, 0.03772, 0.3791, 0.03772, 0.3791, 0.03772, 0.3791, 0.03772, 0.3791, 0.03772, 0.3791, 0.03772, 0.3791, 0.03772, 0.3791, 0.03772, 0.3791, 0.03772, 0.3791, 0.03772, 0.3791, 0.03772, 0.3791, 0.03772, 0.3791, 0.03772, 0.3791, 0.03772, 0.3791, 0.03772, 0.3791, 0.004364, 0.324, 0.004364, 0.324, 0.004364, 0.324, 0.004364, 0.324, 0.00753, 0.3012, 0.00753, 0.3012, 0.00753, 0.3012, 0.00753, 0.3012, 0.003803, 0.3042, 0.003802, 0.3042, 0.003803, 0.3042, 0.003803, 0.3042, 0.004364, 0.324, 0.004364, 0.324, 0.004364, 0.324, 0.004364, 0.324, 0.03694, 0.3537, 0.03694, 0.3537, 0.03694, 0.3537, 0.03694, 0.3537, 0.03694, 0.3537, 0.03694, 0.3537, 0.03694, 0.3537, 0.03694, 0.3537, 0.00753, 0.3012, 0.00753, 0.3012, 0.00753, 0.3012, 0.00753, 0.3012, 0.003803, 0.3042, 0.003802, 0.3042, 0.003802, 0.3042, 0.003803, 0.3042, 0.004364, 0.324, 0.004364, 0.324, 0.004364, 0.324, 0.004364, 0.324, 0.003802, 0.3308, 0.003802, 0.3308, 0.003803, 0.3308, 0.003803, 0.3308, 0.003803, 0.3308, 0.003803, 0.3308, 0.003803, 0.3308, 0.003803, 0.3308, 0.004364, 0.324, 0.004364, 0.324, 0.004364, 0.324, 0.004364, 0.324, 0.003803, 0.3308, 0.003803, 0.3308, 0.003802, 0.3308, 0.003802, 0.3308, 0.003802, 0.3308, 0.003802, 0.3308, 0.003802, 0.3308, 0.003802, 0.3308, 0.006519, 0.2988, 0.006519, 0.2988, 0.006519, 0.2988, 0.004364, 0.324, 0.004364, 0.324, 0.004364, 0.324, 0.004364, 0.324, 0.00753, 0.3012, 0.00753, 0.3012, 0.00753, 0.3012, 0.00753, 0.3012, 0.004007, 0.3053, 0.004007, 0.3053, 0.004007, 0.3053, 0.00753, 0.3012, 0.00753, 0.3012, 0.00753, 0.3012, 0.00753, 0.3012, 0.00753, 0.3012, 0.00753, 0.3012, 0.00753, 0.3012, 0.00753, 0.3012, 0.00753, 0.3012, 0.00753, 0.3012, 0.09084, 0.2302, 0.09084, 0.2302, 0.09084, 0.2302, 0.09084, 0.2302, 0.09146, 0.2311, 0.09084, 0.2302, 0.09084, 0.2302, 0.09084, 0.2302, 0.09084, 0.2302, 0.09084, 0.2302, 0.09084, 0.2302, 0.09084, 0.2302, 0.09084, 0.2302, 0.09084, 0.2302, 0.09084, 0.2302, 0.09084, 0.2302, 0.09084, 0.2302, 0.09084, 0.2302, 0.09084, 0.2302, 0.09084, 0.2302, 0.09084, 0.2302, 0.09084, 0.2302, 0.09084, 0.2302, 0.09084, 0.2302, 0.09084, 0.2302, 0.09084, 0.2302, 0.09084, 0.2302, 0.09084, 0.2302, 0.09084, 0.2302, 0.09084, 0.2302, 0.09084, 0.2302, 0.09084, 0.2302, 0.09084, 0.2302, 0.09084, 0.2302, 0.09084, 0.2302, 0.09084, 0.2302, 0.09146, 0.2311, 0.09084, 0.2302, 0.09084, 0.2302, 0.09084, 0.2302, 0.09084, 0.2302, 0.09084, 0.2302, 0.09084, 0.2302, 0.3242, 0.006996, 0.3242, 0.006996, 0.3242, 0.006996, 0.3242, 0.006996, 0.3242, 0.006996, 0.3242, 0.006996, 0.3242, 0.006996, 0.3242, 0.006996, 0.09084, 0.2302, 0.09084, 0.2302, 0.09084, 0.2302, 0.09146, 0.2311, 0.09084, 0.2302, 0.09084, 0.2302, 0.09084, 0.2302, 0.09084, 0.2302, 0.09084, 0.2302, 0.09084, 0.2302, 0.09084, 0.2302, 0.09084, 0.2302, 0.09084, 0.2302, 0.09084, 0.2302, 0.09084, 0.2302, 0.09084, 0.2302, 0.09084, 0.2302, 0.09084, 0.2302, 0.09084, 0.2302, 0.09084, 0.2302, 0.09084, 0.2302, 0.09084, 0.2302, 0.09084, 0.2302, 0.09084, 0.2302, 0.09084, 0.2302, 0.09084, 0.2302, 0.09146, 0.2311, 0.09084, 0.2302, 0.09084, 0.2302, 0.09084, 0.2302, 0.09084, 0.2302, 0.09084, 0.2302, 0.09084, 0.2302, 0.09084, 0.2302, 0.09084, 0.2302, 0.09084, 0.2302, 0.09084, 0.2302, 0.09084, 0.2302, 0.09084, 0.2302, 0.09084, 0.2302, 0.09084, 0.2302, 0.004007, 0.3053, 0.004007, 0.3053, 0.004007, 0.3053, 0.004007, 0.3053, 0.004007, 0.3053, 0.004007, 0.3053, 0.004007, 0.3053, 0.004007, 0.3053, 0.004007, 0.3053, 0.004007, 0.3053, 0.004007, 0.3053, 0.004007, 0.3053, 0.004007, 0.3053, 0.004007, 0.3053, 0.004007, 0.3053, 0.004007, 0.3053, 0.02569, 0.2839, 0.02569, 0.2839, 0.02569, 0.2839, 0.02569, 0.2839, 0.02569, 0.2839, 0.02569, 0.2839, 0.02569, 0.2839, 0.02569, 0.2839, 0.02569, 0.2839, 0.02569, 0.2839, 0.02569, 0.2839, 0.02569, 0.2839, 0.004007, 0.3053, 0.004007, 0.3053, 0.004007, 0.3053, 0.004007, 0.3053, 0.004007, 0.3053, 0.004007, 0.3053, 0.004007, 0.3053, 0.004007, 0.3053, 0.004007, 0.3053, 0.004007, 0.3053, 0.004007, 0.3053, 0.004007, 0.3053, 0.004007, 0.3053, 0.004007, 0.3053, 0.004007, 0.3053, 0.004007, 0.3053, 0.004007, 0.3053, 0.004007, 0.3053, 0.004007, 0.3053, 0.004007, 0.3053, 0.004007, 0.3053, 0.004007, 0.3053, 0.004007, 0.3053, 0.004007, 0.3053, 0.004007, 0.3053, 0.004007, 0.3053, 0.004007, 0.3053, 0.004007, 0.3053, 0.004007, 0.3053, 0.004007, 0.3053, 0.004007, 0.3053, 0.004007, 0.3053, 0.004007, 0.3053, 0.004007, 0.3053, 0.004007, 0.3053, 0.004007, 0.3053, 0.004007, 0.3053, 0.004007, 0.3053, 0.004007, 0.3053, 0.004007, 0.3053, 0.004007, 0.3053, 0.004007, 0.3053, 0.004007, 0.3053, 0.004007, 0.3053, 0.004007, 0.3053, 0.004007, 0.3053, 0.004007, 0.3053, 0.004007, 0.3053, 0.004007, 0.3053, 0.004007, 0.3053, 0.004007, 0.3053, 0.004007, 0.3053, 0.004007, 0.3053, 0.004007, 0.3053, 0.004007, 0.3053, 0.004007, 0.3053, 0.004007, 0.3053, 0.004007, 0.3053, 0.004007, 0.3053, 0.004007, 0.3053, 0.004007, 0.3053, 0.004007, 0.3053, 0.004007, 0.3053, 0.005758, 0.3034, 0.005758, 0.3034, 0.005758, 0.3034, 0.005758, 0.3034, 0.005758, 0.3034, 0.005758, 0.3034, 0.005758, 0.3034, 0.005758, 0.3034, 0.004007, 0.3053, 0.004007, 0.3053, 0.004007, 0.3053, 0.004007, 0.3053, 0.004007, 0.3053, 0.004007, 0.3053, 0.004007, 0.3053, 0.004007, 0.3053, 0.02569, 0.2839, 0.02569, 0.2839, 0.02569, 0.2839, 0.02569, 0.2839, 0.02569, 0.2839, 0.02569, 0.2839, 0.02569, 0.2839, 0.02569, 0.2839, 0.02569, 0.2839, 0.02569, 0.2839, 0.02569, 0.2839, 0.02569, 0.2839, 0.02569, 0.2839, 0.02569, 0.2839, 0.02569, 0.2839, 0.02569, 0.2839, 0.02569, 0.2839, 0.02569, 0.2839, 0.02569, 0.2839, 0.02569, 0.2839, 0.02569, 0.2839, 0.02569, 0.2839, 0.02569, 0.2839, 0.02569, 0.2839, 0.00753, 0.3012, 0.00753, 0.3012, 0.00753, 0.3012, 0.00753, 0.3012, 0.00753, 0.3012, 0.00753, 0.3012, 0.00753, 0.3012, 0.00753, 0.3012, 0.00753, 0.3012, 0.00753, 0.3012, 0.00753, 0.3012, 0.00753, 0.3012, 0.00753, 0.3012, 0.00753, 0.3012, 0.00753, 0.3012, 0.00753, 0.3012, 0.00753, 0.3012, 0.00753, 0.3012, 0.00753, 0.3012, 0.00753, 0.3012, 0.00753, 0.3012, 0.00753, 0.3012, 0.00753, 0.3012, 0.00753, 0.3012, 0.00753, 0.3012, 0.00753, 0.3012, 0.00753, 0.3012, 0.00753, 0.3012, 0.00753, 0.3012, 0.00753, 0.3012, 0.00753, 0.3012, 0.00753, 0.3012, 0.00753, 0.3012, 0.00753, 0.3012, 0.00753, 0.3012, 0.00753, 0.3012, 0.00753, 0.3012, 0.00753, 0.3012, 0.00753, 0.3012, 0.00753, 0.3012, 0.00753, 0.3012, 0.00753, 0.3012, 0.00753, 0.3012, 0.00753, 0.3012, 0.00753, 0.3012, 0.00753, 0.3012, 0.00753, 0.3012, 0.00753, 0.3012, 0.00753, 0.3012, 0.00753, 0.3012, 0.00753, 0.3012, 0.00753, 0.3012, 0.00753, 0.3012, 0.007605, 0.301, 0.007605, 0.301, 0.007605, 0.301, 0.00753, 0.3012, 0.00753, 0.3012, 0.00753, 0.3012, 0.00753, 0.3012, 0.00753, 0.3012, 0.00753, 0.3012, 0.00753, 0.3012, 0.00753, 0.3012, 0.03772, 0.3791, 0.03772, 0.3791, 0.03772, 0.3791, 0.03772, 0.3791, 0.03772, 0.3791, 0.03772, 0.3791, 0.03772, 0.3791, 0.03772, 0.3791, 0.03772, 0.3791, 0.03772, 0.3791, 0.03772, 0.3791, 0.03772, 0.3791, 0.03772, 0.3791, 0.03772, 0.3791, 0.03772, 0.3791, 0.03772, 0.3791, 0.03772, 0.3791, 0.03772, 0.3791, 0.03772, 0.3791, 0.03772, 0.3791, 0.03772, 0.3791, 0.03772, 0.3791, 0.03772, 0.3791, 0.03772, 0.3791, 0.03772, 0.3791, 0.03772, 0.3791, 0.03772, 0.3791, 0.03772, 0.3791, 0.004364, 0.324, 0.004364, 0.324, 0.004364, 0.324, 0.004364, 0.324, 0.00753, 0.3012, 0.00753, 0.3012, 0.00753, 0.3012, 0.00753, 0.3012, 0.003803, 0.3042, 0.003803, 0.3042, 0.003803, 0.3042, 0.003802, 0.3042, 0.004364, 0.324, 0.004364, 0.324, 0.004364, 0.324, 0.004364, 0.324, 0.03694, 0.3537, 0.03694, 0.3537, 0.03694, 0.3537, 0.03694, 0.3537, 0.03694, 0.3537, 0.03694, 0.3537, 0.03694, 0.3537, 0.03694, 0.3537, 0.00753, 0.3012, 0.00753, 0.3012, 0.00753, 0.3012, 0.00753, 0.3012, 0.003803, 0.3042, 0.003803, 0.3042, 0.003802, 0.3042, 0.003802, 0.3042, 0.004364, 0.324, 0.004364, 0.324, 0.004364, 0.324, 0.004364, 0.324, 0.003802, 0.3308, 0.003803, 0.3308, 0.003803, 0.3308, 0.003802, 0.3308, 0.003803, 0.3308, 0.003803, 0.3308, 0.003803, 0.3308, 0.003803, 0.3308, 0.004364, 0.324, 0.004364, 0.324, 0.004364, 0.324, 0.004364, 0.324, 0.003803, 0.3308, 0.003802, 0.3308, 0.003802, 0.3308, 0.003803, 0.3308, 0.003802, 0.3308, 0.003802, 0.3308, 0.003802, 0.3308, 0.003802, 0.3308, 0.006519, 0.2988, 0.006519, 0.2988, 0.006519, 0.2988, 0.004364, 0.324, 0.004364, 0.324, 0.004364, 0.324, 0.004364, 0.324, 0.00753, 0.3012, 0.00753, 0.3012, 0.00753, 0.3012, 0.00753, 0.3012, 0.004007, 0.3053, 0.004007, 0.3053, 0.004007, 0.3053, 0.00753, 0.3012, 0.00753, 0.3012, 0.00753, 0.3012, 0.00753, 0.3012, 0.00753, 0.3012, 0.00753, 0.3012, 0.00753, 0.3012, 0.00753, 0.3012, 0.00753, 0.3012, 0.00753, 0.3012, 0.09084, 0.2302, 0.09084, 0.2302, 0.09084, 0.2302, 0.09084, 0.2302, 0.09146, 0.2311, 0.09084, 0.2302, 0.09084, 0.2302, 0.09084, 0.2302, 0.09084, 0.2302, 0.09084, 0.2302, 0.09084, 0.2302, 0.09084, 0.2302, 0.09084, 0.2302, 0.09084, 0.2302, 0.09084, 0.2302, 0.09084, 0.2302, 0.09084, 0.2302, 0.09084, 0.2302, 0.09084, 0.2302, 0.09084, 0.2302, 0.09084, 0.2302, 0.09084, 0.2302, 0.09084, 0.2302, 0.09084, 0.2302, 0.09084, 0.2302, 0.09084, 0.2302, 0.09084, 0.2302, 0.09084, 0.2302, 0.09084, 0.2302, 0.09084, 0.2302, 0.09084, 0.2302, 0.09084, 0.2302, 0.09084, 0.2302, 0.09084, 0.2302, 0.09084, 0.2302, 0.09146, 0.2311, 0.09084, 0.2302, 0.09084, 0.2302, 0.09084, 0.2302, 0.09084, 0.2302, 0.09084, 0.2302, 0.09084, 0.2302, 0.09084, 0.2302, 0.3242, 0.006996, 0.3242, 0.006996, 0.3242, 0.006996, 0.3242, 0.006996, 0.3242, 0.006996, 0.3242, 0.006996, 0.3242, 0.006996, 0.3242, 0.006996, 0.09084, 0.2302, 0.09146, 0.2311, 0.09084, 0.2302, 0.09084, 0.2302, 0.09084, 0.2302, 0.09084, 0.2302, 0.09084, 0.2302, 0.09084, 0.2302, 0.09084, 0.2302, 0.09084, 0.2302, 0.09084, 0.2302, 0.09084, 0.2302, 0.09084, 0.2302, 0.09084, 0.2302, 0.09084, 0.2302, 0.09084, 0.2302, 0.09084, 0.2302, 0.09084, 0.2302, 0.09084, 0.2302, 0.09084, 0.2302, 0.09084, 0.2302, 0.09084, 0.2302, 0.09084, 0.2302, 0.09084, 0.2302, 0.09146, 0.2311, 0.09084, 0.2302, 0.09084, 0.2302, 0.09084, 0.2302, 0.09084, 0.2302, 0.09084, 0.2302, 0.09084, 0.2302, 0.09084, 0.2302, 0.09084, 0.2302, 0.09084, 0.2302, 0.09084, 0.2302, 0.09084, 0.2302, 0.09084, 0.2302, 0.09084, 0.2302, 0.09084, 0.2302, 0.09084, 0.2302, 0.09084, 0.2302, 0.003192, 0.305, 0.003192, 0.305, 0.003192, 0.305, 0.003192, 0.305, 0.003192, 0.305, 0.003192, 0.305, 0.003192, 0.305, 0.003192, 0.305, 0.003192, 0.305, 0.003192, 0.305, 0.003192, 0.305, 0.003192, 0.305, 0.003192, 0.305, 0.003192, 0.305, 0.003192, 0.305, 0.003192, 0.305, 0.003192, 0.305, 0.003192, 0.305, 0.003192, 0.305, 0.003192, 0.305, 0.003192, 0.305, 0.003192, 0.305, 0.003192, 0.305, 0.003192, 0.305, 0.003192, 0.305, 0.003192, 0.305, 0.003192, 0.305, 0.003192, 0.305, 0.003192, 0.305, 0.003192, 0.305, 0.003192, 0.305, 0.003192, 0.305, 0.003192, 0.305, 0.003192, 0.305, 0.003192, 0.305, 0.003192, 0.305, 0.003192, 0.305, 0.003192, 0.305, 0.003192, 0.305, 0.003192, 0.305, 0.003192, 0.305, 0.003192, 0.305, 0.003192, 0.305, 0.003192, 0.305, 0.003192, 0.305, 0.003192, 0.305, 0.003192, 0.305, 0.003192, 0.305, 0.003192, 0.305, 0.003192, 0.305, 0.003192, 0.305, 0.003192, 0.305, 0.003192, 0.305, 0.003192, 0.305, 0.003192, 0.305, 0.003192, 0.305, 0.003192, 0.305, 0.003192, 0.305, 0.003192, 0.305, 0.003192, 0.305, 0.003192, 0.305, 0.003192, 0.305, 0.003192, 0.305, 0.003192, 0.305, 0.003192, 0.305, 0.003192, 0.305, 0.003192, 0.305, 0.003192, 0.305, 0.003192, 0.305, 0.003192, 0.305, 0.003192, 0.305, 0.003192, 0.305, 0.003192, 0.305, 0.003192, 0.305, 0.003192, 0.305, 0.003192, 0.305, 0.003192, 0.305, 0.003192, 0.305, 0.003192, 0.305, 0.003192, 0.305, 0.003192, 0.305, 0.003192, 0.305, 0.003192, 0.305, 0.003192, 0.305, 0.003192, 0.305, 0.003192, 0.305, 0.003192, 0.305, 0.003192, 0.305, 0.003192, 0.305, 0.003192, 0.305, 0.003192, 0.305, 0.003192, 0.305, 0.003192, 0.305, 0.003192, 0.305, 0.003192, 0.305, 0.003192, 0.305, 0.05899, 0.3542, 0.05899, 0.3542, 0.05899, 0.3542, 0.05899, 0.3542, 0.05899, 0.3542, 0.05899, 0.3542, 0.05899, 0.3542, 0.05899, 0.3542, 0.05899, 0.3542, 0.05899, 0.3542, 0.05899, 0.3542, 0.05899, 0.3542, 0.05899, 0.3542, 0.05899, 0.3542, 0.05899, 0.3542, 0.05899, 0.3542, 0.05899, 0.3542, 0.05899, 0.3542, 0.05899, 0.3542, 0.05899, 0.3542, 0.05899, 0.3542, 0.05899, 0.3542, 0.1977, 0.3303, 0.1977, 0.3303, 0.1977, 0.3303, 0.1977, 0.3303, 0.1977, 0.3303, 0.1977, 0.3303, 0.1977, 0.3303, 0.1977, 0.3303, 0.1977, 0.3303, 0.1977, 0.3303, 0.1977, 0.3303, 0.1977, 0.3303, 0.1977, 0.3303, 0.1977, 0.3303, 0.1977, 0.3303, 0.1977, 0.3303, 0.1977, 0.3303, 0.1977, 0.3303, 0.1977, 0.3303, 0.1977, 0.3303, 0.1977, 0.3303, 0.1977, 0.3303, 0.1977, 0.3303, 0.1977, 0.3303, 0.1977, 0.3303, 0.1977, 0.3303, 0.1977, 0.3303, 0.1977, 0.3303, 0.1977, 0.3303, 0.1977, 0.3303, 0.1977, 0.3303, 0.1977, 0.3303, 0.1977, 0.3303, 0.1977, 0.3303, 0.1977, 0.3303, 0.1977, 0.3303, 0.1977, 0.3303, 0.1977, 0.3303, 0.1977, 0.3303, 0.1977, 0.3303, 0.1977, 0.3303, 0.1977, 0.3303, 0.1977, 0.3303, 0.1977, 0.3303, 0.1977, 0.3303, 0.1977, 0.3303, 0.1977, 0.3303, 0.1977, 0.3303, 0.1977, 0.3303, 0.1977, 0.3303, 0.1977, 0.3303, 0.1977, 0.3303, 0.1977, 0.3303, 0.1977, 0.3303, 0.1977, 0.3303, 0.1977, 0.3303, 0.1977, 0.3303, 0.1977, 0.3303, 0.1977, 0.3303, 0.1977, 0.3303, 0.003192, 0.305, 0.003192, 0.305, 0.003192, 0.305, 0.003192, 0.305, 0.003192, 0.305, 0.003192, 0.305, 0.003192, 0.305, 0.003192, 0.305, 0.003192, 0.305, 0.003192, 0.305, 0.003192, 0.305, 0.003192, 0.305, 0.003192, 0.305, 0.003192, 0.305, 0.003192, 0.305, 0.003192, 0.305, 0.003192, 0.305, 0.003192, 0.305, 0.003192, 0.305, 0.003192, 0.305, 0.003192, 0.305, 0.003192, 0.305, 0.003192, 0.305, 0.003192, 0.305, 0.003192, 0.305, 0.003192, 0.305, 0.003192, 0.305, 0.003192, 0.305, 0.003192, 0.305, 0.003192, 0.305, 0.003192, 0.305, 0.003192, 0.305, 0.003192, 0.305, 0.003192, 0.305, 0.003192, 0.305, 0.003192, 0.305, 0.003192, 0.305, 0.003192, 0.305, 0.003192, 0.305, 0.003192, 0.305, 0.003192, 0.305, 0.003192, 0.305, 0.003192, 0.305, 0.003192, 0.305, 0.003192, 0.305, 0.003192, 0.305, 0.003192, 0.305, 0.003192, 0.305, 0.003192, 0.305, 0.003192, 0.305, 0.003192, 0.305, 0.003192, 0.305, 0.003192, 0.305, 0.003192, 0.305, 0.003192, 0.305, 0.003192, 0.305, 0.003192, 0.305, 0.003192, 0.305, 0.003192, 0.305, 0.003192, 0.305, 0.003192, 0.305, 0.003192, 0.305, 0.003192, 0.305, 0.003192, 0.305, 0.003192, 0.305, 0.003192, 0.305, 0.003192, 0.305, 0.003192, 0.305, 0.003192, 0.305, 0.003192, 0.305, 0.003192, 0.305, 0.003192, 0.305, 0.003192, 0.305, 0.003192, 0.305, 0.003192, 0.305, 0.003192, 0.305, 0.003192, 0.305, 0.003192, 0.305, 0.003192, 0.305, 0.003192, 0.305, 0.003192, 0.305, 0.003192, 0.305, 0.003192, 0.305, 0.003192, 0.305, 0.003192, 0.305, 0.003192, 0.305, 0.003192, 0.305, 0.003192, 0.305, 0.003192, 0.305, 0.003192, 0.305, 0.003192, 0.305, 0.003192, 0.305, 0.003192, 0.305, 0.003192, 0.305, 0.003192, 0.305, 0.003192, 0.305, 0.05899, 0.3542, 0.05899, 0.3542, 0.05899, 0.3542, 0.05899, 0.3542, 0.05899, 0.3542, 0.05899, 0.3542, 0.05899, 0.3542, 0.05899, 0.3542, 0.05899, 0.3542, 0.05899, 0.3542, 0.05899, 0.3542, 0.05899, 0.3542, 0.05899, 0.3542, 0.05899, 0.3542, 0.05899, 0.3542, 0.05899, 0.3542, 0.05899, 0.3542, 0.05899, 0.3542])
me_mesh.materials.append(mat_material_001)
me_mesh.materials.append(mat_material_002)
me_mesh.materials.append(mat_material_003)
me_mesh.update()
me_mesh.normals_split_custom_set([tuple(v) for v in zip(*[iter([-0.195, 0.9096, 0.3668, -0.195, 0.9096, 0.3668, -0.195, 0.9096, 0.3668, -0.195, 0.9096, 0.3668, 0.8697, 0.2571, 0.4213, 0.8697, 0.2571, 0.4213, 0.8697, 0.2571, 0.4213, 0.6591, 0.3815, 0.6481, 0.6591, 0.3815, 0.6481, 0.6591, 0.3815, 0.6481, 0.273, 0.2328, 0.9334, 0.273, 0.2328, 0.9334, 0.273, 0.2328, 0.9334, -0.3486, 0.785, 0.5121, -0.3486, 0.785, 0.5121, -0.3486, 0.785, 0.5121, 0.5299, 0.8042, 0.2691, 0.5299, 0.8042, 0.2691, 0.5299, 0.8042, 0.2691, 0.5299, 0.8042, 0.2691, 0.2038, 0.8749, -0.4393, 0.2038, 0.8749, -0.4393, 0.2038, 0.8749, -0.4393, -0.3651, 0.8751, -0.3176, -0.3651, 0.8751, -0.3176, -0.3651, 0.8751, -0.3176, -0.5587, -0.2766, -0.7819, -0.5587, -0.2766, -0.7819, -0.5587, -0.2766, -0.7819, 0.2725, 0.009382, -0.9621, 0.2725, 0.009382, -0.9621, 0.2725, 0.009382, -0.9621, 0.2725, 0.009382, -0.9621, 0.2095, -0.6702, -0.712, 0.2095, -0.6702, -0.712, 0.2095, -0.6702, -0.712, 0.2095, -0.6702, -0.712, -0.4639, -0.5803, -0.6694, -0.4639, -0.5803, -0.6694, -0.4639, -0.5803, -0.6694, 0.8638, 0.06197, -0.5, 0.8638, 0.06197, -0.5, 0.8638, 0.06197, -0.5, 0.8638, 0.06197, -0.5, 0.7152, 0.1624, -0.6798, 0.7152, 0.1624, -0.6798, 0.7152, 0.1624, -0.6798, 0.9265, 0.3315, 0.1782, 0.9265, 0.3315, 0.1782, 0.9265, 0.3315, 0.1782, -0.9056, -0.2048, -0.3713, -0.9056, -0.2048, -0.3713, -0.9056, -0.2048, -0.3713, -0.9056, -0.2048, -0.3713, -0.8993, -0.4372, -0.01134, -0.8993, -0.4372, -0.01134, -0.8993, -0.4372, -0.01134, -0.8993, -0.4372, -0.01134, -0.9376, 0.2256, 0.2647, -0.9376, 0.2256, 0.2647, -0.9376, 0.2256, 0.2647, -0.668, 0.198, 0.7173, -0.668, 0.198, 0.7173, -0.668, 0.198, 0.7173, -0.668, 0.198, 0.7173, 0.5313, 0.8466, -0.03081, 0.5313, 0.8466, -0.03081, 0.5313, 0.8466, -0.03081, 0.5313, 0.8466, -0.03081, 0.8376, -0.5045, 0.2095, 0.8376, -0.5045, 0.2095, 0.8376, -0.5045, 0.2095, 0.8376, -0.5045, 0.2095, 0.6257, -0.1794, 0.7592, 0.6257, -0.1794, 0.7592, 0.6257, -0.1794, 0.7592, 0.6257, -0.1794, 0.7592, 0.4806, -0.1027, 0.8709, 0.4806, -0.1027, 0.8709, 0.4806, -0.1027, 0.8709, 0.4806, -0.1027, 0.8709, -0.2044, -0.9124, 0.3547, -0.2044, -0.9124, 0.3547, -0.2044, -0.9124, 0.3547, -0.2044, -0.9124, 0.3547, 0.3501, -0.9354, 0.05023, 0.3501, -0.9354, 0.05023, 0.3501, -0.9354, 0.05023, 0.3501, -0.9354, 0.05023, -0.8611, 0.3102, 0.4027, -0.8611, 0.3102, 0.4027, -0.8611, 0.3102, 0.4027, -0.103, -0.496, 0.8622, -0.103, -0.496, 0.8622, -0.103, -0.496, 0.8622, -0.103, -0.496, 0.8622, 0.605, -0.6428, 0.4699, 0.605, -0.6428, 0.4699, 0.605, -0.6428, 0.4699, 0.605, -0.6428, 0.4699, 0.4776, -0.3738, 0.7951, 0.4776, -0.3738, 0.7951, 0.4776, -0.3738, 0.7951, 0.4776, -0.3738, 0.7951, 0.5549, -0.3858, 0.737, 0.5549, -0.3858, 0.737, 0.5549, -0.3858, 0.737, 0.2383, -0.6226, 0.7453, 0.2383, -0.6226, 0.7453, 0.2383, -0.6226, 0.7453, 0.2383, -0.6226, 0.7453, 0.2277, -0.8743, 0.4286, 0.2277, -0.8743, 0.4286, 0.2277, -0.8743, 0.4286, 0.2277, -0.8743, 0.4286, 0.3294, -0.871, 0.3646, 0.3294, -0.871, 0.3646, 0.3294, -0.871, 0.3646, 0.234, 0.4272, 0.8733, 0.234, 0.4272, 0.8733, 0.234, 0.4272, 0.8733, 0.234, 0.4272, 0.8733, 0.8957, 0.3115, 0.3173, 0.8957, 0.3115, 0.3173, 0.8957, 0.3115, 0.3173, 0.4127, 0.4053, 0.8157, 0.4127, 0.4053, 0.8157, 0.4127, 0.4053, 0.8157, 0.1501, 0.2887, 0.9456, 0.1501, 0.2887, 0.9456, 0.1501, 0.2887, 0.9456, -0.3031, 0.5381, 0.7865, -0.3031, 0.5381, 0.7865, -0.3031, 0.5381, 0.7865, 0.3944, 0.6573, 0.6422, 0.3944, 0.6573, 0.6422, 0.3944, 0.6573, 0.6422, 0.3944, 0.6573, 0.6422, 0.2561, 0.8516, -0.4574, 0.2561, 0.8516, -0.4574, 0.2561, 0.8516, -0.4574, -0.6466, 0.7253, -0.2363, -0.6466, 0.7253, -0.2363, -0.6466, 0.7253, -0.2363, -0.5579, -0.1642, -0.8135, -0.5579, -0.1642, -0.8135, -0.5579, -0.1642, -0.8135, 0.3483, 0.07757, -0.9342, 0.3483, 0.07757, -0.9342, 0.3483, 0.07757, -0.9342, 0.3483, 0.07757, -0.9342, -0.1064, 0.168, -0.98, -0.1064, 0.168, -0.98, -0.1064, 0.168, -0.98, -0.1064, 0.168, -0.98, -0.5131, 0.4131, -0.7524, -0.5131, 0.4131, -0.7524, -0.5131, 0.4131, -0.7524, 0.7829, 0.1557, -0.6023, 0.7829, 0.1557, -0.6023, 0.7829, 0.1557, -0.6023, 0.7829, 0.1557, -0.6023, 0.7939, 0.1618, -0.5861, 0.7939, 0.1618, -0.5861, 0.7939, 0.1618, -0.5861, 0.8645, 0.2856, 0.4136, 0.8645, 0.2856, 0.4136, 0.8645, 0.2856, 0.4136, -0.939, -0.1011, -0.3286, -0.939, -0.1011, -0.3286, -0.939, -0.1011, -0.3286, -0.939, -0.1011, -0.3286, -0.9952, 0.08659, -0.04465, -0.9952, 0.08659, -0.04465, -0.9952, 0.08659, -0.04465, -0.9952, 0.08659, -0.04465, -0.8492, 0.2776, 0.4493, -0.8492, 0.2776, 0.4493, -0.8492, 0.2776, 0.4493, -0.6429, 0.1493, 0.7513, -0.6429, 0.1493, 0.7513, -0.6429, 0.1493, 0.7513, -0.6429, 0.1493, 0.7513, 0.8504, 0.4405, 0.2877, 0.8504, 0.4405, 0.2877, 0.8504, 0.4405, 0.2877, 0.8504, 0.4405, 0.2877, 0.5844, -0.7796, -0.2253, 0.5844, -0.7796, -0.2253, 0.5844, -0.7796, -0.2253, 0.5844, -0.7796, -0.2253, 0.5687, -0.6829, 0.4585, 0.5687, -0.6829, 0.4585, 0.5687, -0.6829, 0.4585, 0.5687, -0.6829, 0.4585, 0.4599, -0.6156, 0.6399, 0.4599, -0.6156, 0.6399, 0.4599, -0.6156, 0.6399, 0.4599, -0.6156, 0.6399, -0.5537, -0.8327, -0.003966, -0.5537, -0.8327, -0.003966, -0.5537, -0.8327, -0.003966, -0.5537, -0.8327, -0.003966, -0.0577, -0.9031, -0.4255, -0.0577, -0.9031, -0.4255, -0.0577, -0.9031, -0.4255, -0.0577, -0.9031, -0.4255, -0.6311, 0.1501, 0.761, -0.6311, 0.1501, 0.761, -0.6311, 0.1501, 0.761, -0.2657, -0.7478, 0.6084, -0.2657, -0.7478, 0.6084, -0.2657, -0.7478, 0.6084, -0.2657, -0.7478, 0.6084, 0.2938, -0.9551, 0.03728, 0.2938, -0.9551, 0.03728, 0.2938, -0.9551, 0.03728, 0.3152, -0.8426, 0.4367, 0.3152, -0.8426, 0.4367, 0.3152, -0.8426, 0.4367, 0.384, -0.8536, 0.3521, 0.384, -0.8536, 0.3521, 0.384, -0.8536, 0.3521, 0.03014, -0.9409, 0.3372, 0.03014, -0.9409, 0.3372, 0.03014, -0.9409, 0.3372, -0.0839, -0.9963, -0.01835, -0.0839, -0.9963, -0.01835, -0.0839, -0.9963, -0.01835, -0.02722, -0.9974, -0.06738, -0.02722, -0.9974, -0.06738, -0.02722, -0.9974, -0.06738, -0.3235, 0.6366, -0.7001, -0.3235, 0.6366, -0.7001, -0.3235, 0.6366, -0.7001, -0.3235, 0.6366, -0.7001, -0.4556, -0.8753, 0.1623, -0.4556, -0.8753, 0.1623, -0.4556, -0.8753, 0.1623, -0.4556, -0.8753, 0.1623, -0.9076, -0.4128, -0.07668, -0.9076, -0.4128, -0.07668, -0.9076, -0.4128, -0.07668, -0.9076, -0.4128, -0.07668, -0.873, 0.2372, -0.4262, -0.873, 0.2372, -0.4262, -0.873, 0.2372, -0.4262, -0.873, 0.2372, -0.4262, -0.4101, 0.8543, 0.3193, -0.4101, 0.8543, 0.3193, -0.4101, 0.8543, 0.3193, -0.2933, 0.1023, -0.9505, -0.2933, 0.1023, -0.9505, -0.2933, 0.1023, -0.9505, -0.7027, 0.2492, -0.6664, -0.7027, 0.2492, -0.6664, -0.7027, 0.2492, -0.6664, -0.8115, 0.5751, -0.1038, -0.8115, 0.5751, -0.1038, -0.8115, 0.5751, -0.1038, -0.2897, 0.4899, -0.8223, -0.2897, 0.4899, -0.8223, -0.2897, 0.4899, -0.8223, -0.2897, 0.4899, -0.8223, -0.3882, -0.8392, -0.3808, -0.3882, -0.8392, -0.3808, -0.3882, -0.8392, -0.3808, -0.3882, -0.8392, -0.3808, -0.6497, -0.4724, -0.5956, -0.6497, -0.4724, -0.5956, -0.6497, -0.4724, -0.5956, -0.6497, -0.4724, -0.5956, -0.5865, 0.1448, -0.7969, -0.5865, 0.1448, -0.7969, -0.5865, 0.1448, -0.7969, -0.5865, 0.1448, -0.7969, -0.3963, 0.9124, -0.1026, -0.3963, 0.9124, -0.1026, -0.3963, 0.9124, -0.1026, -0.3963, 0.9124, -0.1026, -0.3551, -0.8558, -0.3762, -0.3551, -0.8558, -0.3762, -0.3551, -0.8558, -0.3762, -0.3551, -0.8558, -0.3762, -0.8934, -0.3629, -0.2648, -0.8934, -0.3629, -0.2648, -0.8934, -0.3629, -0.2648, -0.8934, -0.3629, -0.2648, -0.8989, 0.4174, -0.1333, -0.8989, 0.4174, -0.1333, -0.8989, 0.4174, -0.1333, -0.8989, 0.4174, -0.1333, -0.3563, 0.5458, 0.7584, -0.3563, 0.5458, 0.7584, -0.3563, 0.5458, 0.7584, -0.3563, 0.5458, 0.7584, -0.3622, -0.6115, -0.7035, -0.3622, -0.6115, -0.7035, -0.3622, -0.6115, -0.7035, -0.3622, -0.6115, -0.7035, -0.921, -0.2473, -0.3011, -0.921, -0.2473, -0.3011, -0.921, -0.2473, -0.3011, -0.921, -0.2473, -0.3011, -0.92, 0.2388, 0.3107, -0.92, 0.2388, 0.3107, -0.92, 0.2388, 0.3107, -0.92, 0.2388, 0.3107, -0.3406, 0.9401, 0.01282, -0.3406, 0.9401, 0.01282, -0.3406, 0.9401, 0.01282, -0.3406, 0.9401, 0.01282, -0.1936, -0.2333, 0.9529, -0.1936, -0.2333, 0.9529, -0.1936, -0.2333, 0.9529, -0.1936, -0.2333, 0.9529, -0.9658, -0.0668, 0.2506, -0.9658, -0.0668, 0.2506, -0.9658, -0.0668, 0.2506, -0.8625, 0.502, 0.06406, -0.8625, 0.502, 0.06406, -0.8625, 0.502, 0.06406, -0.8625, 0.502, 0.06406, -0.3946, 0.853, -0.3416, -0.3946, 0.853, -0.3416, -0.3946, 0.853, -0.3416, -0.3946, 0.853, -0.3416, -0.9129, 0.3995, -0.08335, -0.9129, 0.3995, -0.08335, -0.9129, 0.3995, -0.08335, -0.9129, 0.3995, -0.08335, -0.9621, -0.2144, 0.1686, -0.9621, -0.2144, 0.1686, -0.9621, -0.2144, 0.1686, -0.9621, -0.2144, 0.1686, -0.4283, -0.8354, 0.3446, -0.4283, -0.8354, 0.3446, -0.4283, -0.8354, 0.3446, -0.4283, -0.8354, 0.3446, -0.3603, 0.1994, 0.9113, -0.3603, 0.1994, 0.9113, -0.3603, 0.1994, 0.9113, -0.3603, 0.1994, 0.9113, 0.97, -0.17, -0.1739, 0.97, -0.17, -0.1739, 0.97, -0.17, -0.1739, 0.97, -0.17, -0.1739, -0.3955, -0.8399, -0.3718, -0.3955, -0.8399, -0.3718, -0.3955, -0.8399, -0.3718, -0.3955, -0.8399, -0.3718, 0.9816, 0.05207, 0.1836, 0.9816, 0.05207, 0.1836, 0.9816, 0.05207, 0.1836, 0.9816, 0.05207, 0.1836, -0.8802, -0.4729, -0.04007, -0.8802, -0.4729, -0.04007, -0.8802, -0.4729, -0.04007, -0.8802, -0.4729, -0.04007, -0.8511, -0.02264, 0.5245, -0.8511, -0.02264, 0.5245, -0.8511, -0.02264, 0.5245, -0.8511, -0.02264, 0.5245, -0.2921, 0.6299, -0.7197, -0.2921, 0.6299, -0.7197, -0.2921, 0.6299, -0.7197, -0.2921, 0.6299, -0.7197, -0.2921, 0.6299, -0.7197, -0.2807, -0.9157, 0.2877, -0.2807, -0.9157, 0.2877, -0.2807, -0.9157, 0.2877, -0.2807, -0.9157, 0.2877, -0.7886, -0.5073, -0.3475, -0.7886, -0.5073, -0.3475, -0.7886, -0.5073, -0.3475, -0.7886, -0.5073, -0.3475, -0.7801, 0.1663, -0.6032, -0.7801, 0.1663, -0.6032, -0.7801, 0.1663, -0.6032, -0.7801, 0.1663, -0.6032, -0.3466, 0.8555, -0.3846, -0.3466, 0.8555, -0.3846, -0.3466, 0.8555, -0.3846, -0.3466, 0.8555, -0.3846, -0.1941, -0.9752, -0.1062, -0.1941, -0.9752, -0.1062, -0.1941, -0.9752, -0.1062, -0.1941, -0.9752, -0.1062, -0.9489, -0.3151, -0.01621, -0.9489, -0.3151, -0.01621, -0.9489, -0.3151, -0.01621, -0.9489, -0.3151, -0.01621, -0.9773, 0.1143, -0.1785, -0.9773, 0.1143, -0.1785, -0.9773, 0.1143, -0.1785, -0.9773, 0.1143, -0.1785, -0.1132, 0.3997, 0.9096, -0.1132, 0.3997, 0.9096, -0.1132, 0.3997, 0.9096, -0.1132, 0.3997, 0.9096, -0.2745, -0.8159, 0.5089, -0.2745, -0.8159, 0.5089, -0.2745, -0.8159, 0.5089, -0.2745, -0.8159, 0.5089, -0.6671, -0.2187, 0.7122, -0.6671, -0.2187, 0.7122, -0.6671, -0.2187, 0.7122, -0.6671, -0.2187, 0.7122, -0.6329, 0.06544, 0.7715, -0.6329, 0.06544, 0.7715, -0.6329, 0.06544, 0.7715, -0.6329, 0.06544, 0.7715, -0.3304, 0.8202, 0.467, -0.3304, 0.8202, 0.467, -0.3304, 0.8202, 0.467, -0.3304, 0.8202, 0.467, -0.3445, -0.9255, 0.1574, -0.3445, -0.9255, 0.1574, -0.3445, -0.9255, 0.1574, -0.7327, -0.3968, 0.5529, -0.7327, -0.3968, 0.5529, -0.7327, -0.3968, 0.5529, -0.7327, -0.3968, 0.5529, -0.8122, 0.01419, 0.5833, -0.8122, 0.01419, 0.5833, -0.8122, 0.01419, 0.5833, -0.8122, 0.01419, 0.5833, -0.1911, 0.3603, 0.9131, -0.1911, 0.3603, 0.9131, -0.1911, 0.3603, 0.9131, -0.1911, 0.3603, 0.9131, -0.3343, -0.7954, 0.5056, -0.3343, -0.7954, 0.5056, -0.3343, -0.7954, 0.5056, -0.3343, -0.7954, 0.5056, -0.7029, -0.3384, 0.6256, -0.7029, -0.3384, 0.6256, -0.7029, -0.3384, 0.6256, -0.7029, -0.3384, 0.6256, -0.6148, -0.2232, 0.7565, -0.6148, -0.2232, 0.7565, -0.6148, -0.2232, 0.7565, -0.6148, -0.2232, 0.7565, -0.04748, -0.07495, 0.9961, -0.04748, -0.07495, 0.9961, -0.04748, -0.07495, 0.9961, -0.1558, -0.1559, 0.9754, -0.1558, -0.1559, 0.9754, -0.1558, -0.1559, 0.9754, -0.122, -0.1962, 0.9729, -0.1218, -0.1976, 0.9727, -0.1217, -0.1986, 0.9725, -0.1217, -0.1986, 0.9725, -0.1218, -0.1976, 0.9727, -0.1217, -0.1988, 0.9724, -0.1486, 0.9733, 0.1747, -0.1486, 0.9733, 0.1747, -0.1486, 0.9733, 0.1747, -0.1486, 0.9733, 0.1747, -0.9829, 0.1841, 0.008238, -0.9829, 0.1841, 0.008238, -0.9829, 0.1841, 0.008238, -0.9829, 0.1841, 0.008238, -0.1573, 0.1883, -0.9694, -0.1573, 0.1883, -0.9694, -0.1573, 0.1883, -0.9694, -0.1573, 0.1883, -0.9694, 0.4843, 0.7439, -0.4604, 0.4843, 0.7439, -0.4604, 0.4843, 0.7439, -0.4604, 0.4843, 0.7439, -0.4604, 0.09057, 0.02102, 0.9957, 0.09057, 0.02102, 0.9957, 0.09057, 0.02102, 0.9957, 0.09057, 0.02102, 0.9957, 0.1117, 0.004496, 0.9937, 0.1117, 0.004496, 0.9937, 0.1117, 0.004496, 0.9937, 0.1117, 0.004496, 0.9937, -0.6806, -0.7031, -0.2059, -0.6806, -0.7031, -0.2059, -0.6806, -0.7031, -0.2059, -0.6806, -0.7031, -0.2059, -0.3199, -0.03244, -0.9469, -0.3199, -0.03244, -0.9469, -0.3199, -0.03244, -0.9469, -0.3199, -0.03244, -0.9469, 0.02226, 0.2323, 0.9724, 0.02226, 0.2323, 0.9724, 0.02226, 0.2323, 0.9724, 0.02226, 0.2323, 0.9724, 0.1683, -0.137, 0.9762, 0.1683, -0.137, 0.9762, 0.1683, -0.137, 0.9762, 0.1683, -0.137, 0.9762, 0.04605, -0.04434, 0.998, 0.04605, -0.04434, 0.998, 0.04605, -0.04434, 0.998, 0.04605, -0.04434, 0.998, -0.1053, 0.07091, 0.9919, -0.1053, 0.07091, 0.9919, -0.1053, 0.07091, 0.9919, -0.1053, 0.07091, 0.9919, 0.2746, 0.1655, 0.9472, 0.2746, 0.1655, 0.9472, 0.2746, 0.1655, 0.9472, 0.2746, 0.1655, 0.9472, 0.4145, -0.007802, 0.91, 0.4145, -0.007802, 0.91, 0.4145, -0.007802, 0.91, 0.4145, -0.007802, 0.91, -0.3445, -0.9255, 0.1574, -0.3445, -0.9255, 0.1574, -0.3445, -0.9255, 0.1574, -0.2328, 0.86, 0.4542, -0.2328, 0.86, 0.4542, -0.2328, 0.86, 0.4542, -0.2328, 0.86, 0.4542, -0.9274, 0.3288, 0.1784, -0.9274, 0.3288, 0.1784, -0.9274, 0.3288, 0.1784, -0.9274, 0.3288, 0.1784, -0.3591, -0.1277, 0.9245, -0.3591, -0.1277, 0.9245, -0.3591, -0.1277, 0.9245, -0.635, 0.04152, -0.7714, -0.635, 0.04152, -0.7714, -0.635, 0.04152, -0.7714, -0.2775, 0.2325, -0.9322, -0.2775, 0.2325, -0.9322, -0.2775, 0.2325, -0.9322, -0.2775, 0.2325, -0.9322, -0.7621, 0.06183, -0.6444, -0.7621, 0.06183, -0.6444, -0.7621, 0.06183, -0.6444, -0.685, -0.2975, 0.665, -0.685, -0.2975, 0.665, -0.685, -0.2975, 0.665, -0.685, -0.2975, 0.665, 0.2779, 0.5538, 0.7849, 0.2779, 0.5538, 0.7849, 0.2779, 0.5538, 0.7849, 0.2779, 0.5538, 0.7849, 0.2752, -0.726, 0.6302, 0.2752, -0.726, 0.6302, 0.2752, -0.726, 0.6302, 0.2752, -0.726, 0.6302, 0.8493, -0.4099, 0.3326, 0.8493, -0.4099, 0.3326, 0.8493, -0.4099, 0.3326, 0.8493, -0.4099, 0.3326, 0.9566, 0.2859, -0.05685, 0.9566, 0.2859, -0.05685, 0.9566, 0.2859, -0.05685, 0.9566, 0.2859, -0.05685, 0.4073, 0.8888, -0.21, 0.4073, 0.8888, -0.21, 0.4073, 0.8888, -0.21, 0.4073, 0.8888, -0.21, -0.3065, 0.9507, -0.04741, -0.3065, 0.9507, -0.04741, -0.3065, 0.9507, -0.04741, -0.3065, 0.9507, -0.04741, -0.8583, 0.2927, 0.4214, -0.8583, 0.2927, 0.4214, -0.8583, 0.2927, 0.4214, -0.8583, 0.2927, 0.4214, 0.194, 0.3457, 0.918, 0.1937, 0.3536, 0.9151, 0.1937, 0.3536, 0.9151, 0.1937, 0.3536, 0.9151, 0.1937, 0.3536, 0.9151, 0.1937, 0.3536, 0.9151, 0.194, 0.3458, 0.918, 0.1089, 0.5569, 0.8234, 0.1089, 0.5569, 0.8234, 0.1089, 0.5569, 0.8234, 0.1089, 0.5569, 0.8234, 0.1235, 0.5484, 0.827, 0.1235, 0.5484, 0.827, 0.1235, 0.5484, 0.827, 0.1235, 0.5484, 0.827, 0.263, 0.5366, 0.8018, 0.263, 0.5366, 0.8018, 0.263, 0.5366, 0.8018, 0.263, 0.5366, 0.8018, 0.09984, 0.5312, 0.8413, 0.09984, 0.5312, 0.8413, 0.09984, 0.5312, 0.8413, 0.09984, 0.5312, 0.8413, -0.06222, 0.3593, 0.9311, -0.06222, 0.3593, 0.9311, -0.06222, 0.3593, 0.9311, -0.06222, 0.3593, 0.9311, -0.04142, 0.2531, 0.9666, -0.04142, 0.2531, 0.9666, -0.04142, 0.2531, 0.9666, -0.04142, 0.2531, 0.9666, 0.2206, 0.1766, 0.9592, 0.2206, 0.1766, 0.9592, 0.2206, 0.1766, 0.9592, 0.3986, 0.1939, 0.8964, 0.3986, 0.1939, 0.8964, 0.3986, 0.1939, 0.8964, 0.3986, 0.1939, 0.8964, 0.4275, 0.3844, 0.8182, 0.4275, 0.3844, 0.8182, 0.4275, 0.3844, 0.8182, 0.4275, 0.3844, 0.8182, 0.2938, 0.5147, 0.8054, 0.2938, 0.5147, 0.8054, 0.2938, 0.5147, 0.8054, 0.2938, 0.5147, 0.8054, 0.194, 0.3457, 0.918, 0.194, 0.3458, 0.918, 0.1941, 0.3452, 0.9182, 0.1941, 0.3452, 0.9182, -0.05967, -0.7065, 0.7052, -0.05967, -0.7065, 0.7052, -0.05967, -0.7065, 0.7052, -0.05967, -0.7065, 0.7052, 0.1581, 0.1529, 0.9755, 0.1581, 0.1529, 0.9755, 0.1581, 0.1529, 0.9755, 0.2743, 0.1466, 0.9504, 0.2743, 0.1466, 0.9504, 0.2743, 0.1466, 0.9504, 0.2946, 0.6647, -0.6865, 0.2946, 0.6647, -0.6865, 0.2946, 0.6647, -0.6865, 0.2946, 0.6647, -0.6865, 0.4142, -0.8875, 0.2022, 0.4142, -0.8875, 0.2022, 0.4142, -0.8875, 0.2022, 0.4142, -0.8875, 0.2022, 0.9127, -0.3983, 0.09172, 0.9127, -0.3983, 0.09172, 0.9127, -0.3983, 0.09172, 0.9127, -0.3983, 0.09172, 0.8724, 0.3623, -0.3281, 0.8724, 0.3623, -0.3281, 0.8724, 0.3623, -0.3281, 0.8724, 0.3623, -0.3281, 0.4101, 0.8543, 0.3193, 0.4101, 0.8543, 0.3193, 0.4101, 0.8543, 0.3193, 0.2933, 0.1023, -0.9505, 0.2933, 0.1023, -0.9505, 0.2933, 0.1023, -0.9505, 0.7027, 0.2492, -0.6664, 0.7027, 0.2492, -0.6664, 0.7027, 0.2492, -0.6664, 0.8115, 0.5751, -0.1038, 0.8115, 0.5751, -0.1038, 0.8115, 0.5751, -0.1038, 0.2387, 0.4693, -0.8502, 0.2387, 0.4693, -0.8502, 0.2387, 0.4693, -0.8502, 0.2387, 0.4693, -0.8502, 0.325, -0.8423, -0.43, 0.325, -0.8423, -0.43, 0.325, -0.8423, -0.43, 0.325, -0.8423, -0.43, 0.4719, -0.487, -0.735, 0.4719, -0.487, -0.735, 0.4719, -0.487, -0.735, 0.4719, -0.487, -0.735, 0.4237, 0.1009, -0.9001, 0.4237, 0.1009, -0.9001, 0.4237, 0.1009, -0.9001, 0.4237, 0.1009, -0.9001, 0.3963, 0.9124, -0.1026, 0.3963, 0.9124, -0.1026, 0.3963, 0.9124, -0.1026, 0.3963, 0.9124, -0.1026, 0.3551, -0.8558, -0.3762, 0.3551, -0.8558, -0.3762, 0.3551, -0.8558, -0.3762, 0.3551, -0.8558, -0.3762, 0.8934, -0.3629, -0.2648, 0.8934, -0.3629, -0.2648, 0.8934, -0.3629, -0.2648, 0.8934, -0.3629, -0.2648, 0.8989, 0.4174, -0.1333, 0.8989, 0.4174, -0.1333, 0.8989, 0.4174, -0.1333, 0.8989, 0.4174, -0.1333, 0.3563, 0.5458, 0.7584, 0.3563, 0.5458, 0.7584, 0.3563, 0.5458, 0.7584, 0.3563, 0.5458, 0.7584, 0.3622, -0.6115, -0.7035, 0.3622, -0.6115, -0.7035, 0.3622, -0.6115, -0.7035, 0.3622, -0.6115, -0.7035, 0.921, -0.2473, -0.3011, 0.921, -0.2473, -0.3011, 0.921, -0.2473, -0.3011, 0.921, -0.2473, -0.3011, 0.92, 0.2388, 0.3107, 0.92, 0.2388, 0.3107, 0.92, 0.2388, 0.3107, 0.92, 0.2388, 0.3107, 0.3406, 0.9401, 0.01282, 0.3406, 0.9401, 0.01282, 0.3406, 0.9401, 0.01282, 0.3406, 0.9401, 0.01282, 0.1936, -0.2333, 0.9529, 0.1936, -0.2333, 0.9529, 0.1936, -0.2333, 0.9529, 0.1936, -0.2333, 0.9529, 0.9658, -0.0668, 0.2506, 0.9658, -0.0668, 0.2506, 0.9658, -0.0668, 0.2506, 0.8625, 0.502, 0.06406, 0.8625, 0.502, 0.06406, 0.8625, 0.502, 0.06406, 0.8625, 0.502, 0.06406, 0.3946, 0.853, -0.3416, 0.3946, 0.853, -0.3416, 0.3946, 0.853, -0.3416, 0.3946, 0.853, -0.3416, 0.9117, 0.4023, -0.08317, 0.9117, 0.4023, -0.08317, 0.9117, 0.4023, -0.08317, 0.9117, 0.4023, -0.08317, 0.966, -0.2061, 0.1559, 0.966, -0.2061, 0.1559, 0.966, -0.2061, 0.1559, 0.966, -0.2061, 0.1559, 0.4283, -0.8354, 0.3446, 0.4283, -0.8354, 0.3446, 0.4283, -0.8354, 0.3446, 0.4283, -0.8354, 0.3446, 0.3603, 0.1994, 0.9113, 0.3603, 0.1994, 0.9113, 0.3603, 0.1994, 0.9113, 0.3603, 0.1994, 0.9113, -0.97, -0.17, -0.1739, -0.97, -0.17, -0.1739, -0.97, -0.17, -0.1739, -0.97, -0.17, -0.1739, 0.3955, -0.8399, -0.3718, 0.3955, -0.8399, -0.3718, 0.3955, -0.8399, -0.3718, 0.3955, -0.8399, -0.3718, -0.9816, 0.05207, 0.1836, -0.9816, 0.05207, 0.1836, -0.9816, 0.05207, 0.1836, -0.9816, 0.05207, 0.1836, 0.8802, -0.4729, -0.04007, 0.8802, -0.4729, -0.04007, 0.8802, -0.4729, -0.04007, 0.8802, -0.4729, -0.04007, 0.8511, -0.02264, 0.5245, 0.8511, -0.02264, 0.5245, 0.8511, -0.02264, 0.5245, 0.8511, -0.02264, 0.5245, 0.2921, 0.6299, -0.7197, 0.2921, 0.6299, -0.7197, 0.2921, 0.6299, -0.7197, 0.2921, 0.6299, -0.7197, 0.2921, 0.6299, -0.7197, 0.2807, -0.9157, 0.2877, 0.2807, -0.9157, 0.2877, 0.2807, -0.9157, 0.2877, 0.2807, -0.9157, 0.2877, 0.7886, -0.5073, -0.3475, 0.7886, -0.5073, -0.3475, 0.7886, -0.5073, -0.3475, 0.7886, -0.5073, -0.3475, 0.7801, 0.1663, -0.6032, 0.7801, 0.1663, -0.6032, 0.7801, 0.1663, -0.6032, 0.7801, 0.1663, -0.6032, 0.3466, 0.8555, -0.3846, 0.3466, 0.8555, -0.3846, 0.3466, 0.8555, -0.3846, 0.3466, 0.8555, -0.3846, 0.1941, -0.9752, -0.1062, 0.1941, -0.9752, -0.1062, 0.1941, -0.9752, -0.1062, 0.1941, -0.9752, -0.1062, 0.9489, -0.3151, -0.01621, 0.9489, -0.3151, -0.01621, 0.9489, -0.3151, -0.01621, 0.9489, -0.3151, -0.01621, 0.9773, 0.1143, -0.1785, 0.9773, 0.1143, -0.1785, 0.9773, 0.1143, -0.1785, 0.9773, 0.1143, -0.1785, 0.1132, 0.3997, 0.9096, 0.1132, 0.3997, 0.9096, 0.1132, 0.3997, 0.9096, 0.1132, 0.3997, 0.9096, 0.2745, -0.8159, 0.5089, 0.2745, -0.8159, 0.5089, 0.2745, -0.8159, 0.5089, 0.2745, -0.8159, 0.5089, 0.6671, -0.2187, 0.7122, 0.6671, -0.2187, 0.7122, 0.6671, -0.2187, 0.7122, 0.6671, -0.2187, 0.7122, 0.6329, 0.06544, 0.7715, 0.6329, 0.06544, 0.7715, 0.6329, 0.06544, 0.7715, 0.6329, 0.06544, 0.7715, 0.3304, 0.8202, 0.467, 0.3304, 0.8202, 0.467, 0.3304, 0.8202, 0.467, 0.3304, 0.8202, 0.467, 0.3445, -0.9255, 0.1574, 0.3445, -0.9255, 0.1574, 0.3445, -0.9255, 0.1574, 0.7327, -0.3968, 0.5529, 0.7327, -0.3968, 0.5529, 0.7327, -0.3968, 0.5529, 0.7327, -0.3968, 0.5529, 0.8122, 0.01419, 0.5833, 0.8122, 0.01419, 0.5833, 0.8122, 0.01419, 0.5833, 0.8122, 0.01419, 0.5833, 0.1911, 0.3603, 0.9131, 0.1911, 0.3603, 0.9131, 0.1911, 0.3603, 0.9131, 0.1911, 0.3603, 0.9131, 0.3343, -0.7954, 0.5056, 0.3343, -0.7954, 0.5056, 0.3343, -0.7954, 0.5056, 0.3343, -0.7954, 0.5056, 0.7029, -0.3384, 0.6256, 0.7029, -0.3384, 0.6256, 0.7029, -0.3384, 0.6256, 0.7029, -0.3384, 0.6256, 0.6148, -0.2232, 0.7565, 0.6148, -0.2232, 0.7565, 0.6148, -0.2232, 0.7565, 0.6148, -0.2232, 0.7565, 0.04748, -0.07495, 0.9961, 0.04748, -0.07495, 0.9961, 0.04748, -0.07495, 0.9961, 0.1558, -0.1559, 0.9754, 0.1558, -0.1559, 0.9754, 0.1558, -0.1559, 0.9754, 0.122, -0.1962, 0.9729, 0.1217, -0.1986, 0.9725, 0.1218, -0.1976, 0.9727, 0.1217, -0.1986, 0.9725, 0.1217, -0.1988, 0.9724, 0.1218, -0.1976, 0.9727, 0.1486, 0.9733, 0.1747, 0.1486, 0.9733, 0.1747, 0.1486, 0.9733, 0.1747, 0.1486, 0.9733, 0.1747, 0.9829, 0.1841, 0.008238, 0.9829, 0.1841, 0.008238, 0.9829, 0.1841, 0.008238, 0.9829, 0.1841, 0.008238, 0.1573, 0.1883, -0.9694, 0.1573, 0.1883, -0.9694, 0.1573, 0.1883, -0.9694, 0.1573, 0.1883, -0.9694, -0.4843, 0.7439, -0.4604, -0.4843, 0.7439, -0.4604, -0.4843, 0.7439, -0.4604, -0.4843, 0.7439, -0.4604, -0.09057, 0.02102, 0.9957, -0.09057, 0.02102, 0.9957, -0.09057, 0.02102, 0.9957, -0.09057, 0.02102, 0.9957, -0.1117, 0.004496, 0.9937, -0.1117, 0.004496, 0.9937, -0.1117, 0.004496, 0.9937, -0.1117, 0.004496, 0.9937, 0.6806, -0.7031, -0.2059, 0.6806, -0.7031, -0.2059, 0.6806, -0.7031, -0.2059, 0.6806, -0.7031, -0.2059, 0.3199, -0.03244, -0.9469, 0.3199, -0.03244, -0.9469, 0.3199, -0.03244, -0.9469, 0.3199, -0.03244, -0.9469, -0.02226, 0.2323, 0.9724, -0.02226, 0.2323, 0.9724, -0.02226, 0.2323, 0.9724, -0.02226, 0.2323, 0.9724, -0.1683, -0.137, 0.9762, -0.1683, -0.137, 0.9762, -0.1683, -0.137, 0.9762, -0.1683, -0.137, 0.9762, -0.04605, -0.04434, 0.998, -0.04605, -0.04434, 0.998, -0.04605, -0.04434, 0.998, -0.04605, -0.04434, 0.998, 0.1053, 0.07091, 0.9919, 0.1053, 0.07091, 0.9919, 0.1053, 0.07091, 0.9919, 0.1053, 0.07091, 0.9919, -0.2746, 0.1655, 0.9472, -0.2746, 0.1655, 0.9472, -0.2746, 0.1655, 0.9472, -0.2746, 0.1655, 0.9472, -0.4145, -0.007802, 0.91, -0.4145, -0.007802, 0.91, -0.4145, -0.007802, 0.91, -0.4145, -0.007802, 0.91, 0.3445, -0.9255, 0.1574, 0.3445, -0.9255, 0.1574, 0.3445, -0.9255, 0.1574, 0.2328, 0.86, 0.4542, 0.2328, 0.86, 0.4542, 0.2328, 0.86, 0.4542, 0.2328, 0.86, 0.4542, 0.9274, 0.3288, 0.1784, 0.9274, 0.3288, 0.1784, 0.9274, 0.3288, 0.1784, 0.9274, 0.3288, 0.1784, 0.3591, -0.1277, 0.9245, 0.3591, -0.1277, 0.9245, 0.3591, -0.1277, 0.9245, 0.635, 0.04152, -0.7714, 0.635, 0.04152, -0.7714, 0.635, 0.04152, -0.7714, 0.2775, 0.2325, -0.9322, 0.2775, 0.2325, -0.9322, 0.2775, 0.2325, -0.9322, 0.2775, 0.2325, -0.9322, 0.7621, 0.06183, -0.6444, 0.7621, 0.06183, -0.6444, 0.7621, 0.06183, -0.6444, 0.7731, -0.1242, 0.622, 0.7731, -0.1242, 0.622, 0.7731, -0.1242, 0.622, 0.7731, -0.1242, 0.622, -0.3392, 0.5084, 0.7915, -0.3392, 0.5084, 0.7915, -0.3392, 0.5084, 0.7915, -0.3392, 0.5084, 0.7915, -0.07428, -0.7465, 0.6613, -0.07428, -0.7465, 0.6613, -0.07428, -0.7465, 0.6613, -0.07428, -0.7465, 0.6613, -0.7201, -0.5685, 0.3978, -0.7201, -0.5685, 0.3978, -0.7201, -0.5685, 0.3978, -0.7201, -0.5685, 0.3978, -0.9971, 0.07569, 0.003468, -0.9971, 0.07569, 0.003468, -0.9971, 0.07569, 0.003468, -0.9971, 0.07569, 0.003468, -0.5993, 0.7755, -0.1984, -0.5993, 0.7755, -0.1984, -0.5993, 0.7755, -0.1984, -0.5993, 0.7755, -0.1984, 0.09376, 0.9918, -0.08632, 0.09376, 0.9918, -0.08632, 0.09376, 0.9918, -0.08632, 0.09376, 0.9918, -0.08632, 0.8013, 0.4809, 0.3559, 0.8013, 0.4809, 0.3559, 0.8013, 0.4809, 0.3559, 0.8013, 0.4809, 0.3559, -0.2049, 0.3272, 0.9225, -0.2049, 0.3272, 0.9225, -0.2064, 0.3348, 0.9194, -0.2064, 0.3348, 0.9194, -0.2064, 0.3348, 0.9194, -0.2064, 0.3348, 0.9194, -0.2064, 0.3348, 0.9194, -0.1727, 0.5483, 0.8182, -0.1727, 0.5483, 0.8182, -0.1727, 0.5483, 0.8182, -0.1727, 0.5483, 0.8182, -0.1849, 0.5371, 0.823, -0.1849, 0.5371, 0.823, -0.1849, 0.5371, 0.823, -0.1849, 0.5371, 0.823, -0.32, 0.4952, 0.8077, -0.32, 0.4952, 0.8077, -0.32, 0.4952, 0.8077, -0.32, 0.4952, 0.8077, -0.1573, 0.5257, 0.836, -0.1573, 0.5257, 0.836, -0.1573, 0.5257, 0.836, -0.1573, 0.5257, 0.836, 0.04295, 0.395, 0.9177, 0.04295, 0.395, 0.9177, 0.04295, 0.395, 0.9177, 0.04295, 0.395, 0.9177, 0.04748, 0.2879, 0.9565, 0.04748, 0.2879, 0.9565, 0.04748, 0.2879, 0.9565, 0.04748, 0.2879, 0.9565, -0.1922, 0.1578, 0.9686, -0.1922, 0.1578, 0.9686, -0.1922, 0.1578, 0.9686, -0.3735, 0.135, 0.9178, -0.3735, 0.135, 0.9178, -0.3735, 0.135, 0.9178, -0.3735, 0.135, 0.9178, -0.4471, 0.3125, 0.8382, -0.4471, 0.3125, 0.8382, -0.4471, 0.3125, 0.8382, -0.4471, 0.3125, 0.8382, -0.3452, 0.4675, 0.8138, -0.3452, 0.4675, 0.8138, -0.3452, 0.4675, 0.8138, -0.3452, 0.4675, 0.8138, -0.2049, 0.3272, 0.9225, -0.2048, 0.3267, 0.9227, -0.2048, 0.3267, 0.9227, -0.2049, 0.3272, 0.9225, 0.2528, -0.6543, 0.7127, 0.2528, -0.6543, 0.7127, 0.2528, -0.6543, 0.7127, 0.2528, -0.6543, 0.7127, -0.1253, 0.1483, 0.981, -0.1253, 0.1483, 0.981, -0.1253, 0.1483, 0.981, -0.2388, 0.1168, 0.964, -0.2388, 0.1168, 0.964, -0.2388, 0.1168, 0.964, 0.195, 0.9096, 0.3668, 0.195, 0.9096, 0.3668, 0.195, 0.9096, 0.3668, 0.195, 0.9096, 0.3668, -0.8697, 0.2571, 0.4213, -0.8697, 0.2571, 0.4213, -0.8697, 0.2571, 0.4213, -0.6591, 0.3815, 0.6481, -0.6591, 0.3815, 0.6481, -0.6591, 0.3815, 0.6481, -0.273, 0.2328, 0.9334, -0.273, 0.2328, 0.9334, -0.273, 0.2328, 0.9334, 0.3486, 0.785, 0.5121, 0.3486, 0.785, 0.5121, 0.3486, 0.785, 0.5121, -0.5299, 0.8042, 0.2691, -0.5299, 0.8042, 0.2691, -0.5299, 0.8042, 0.2691, -0.5299, 0.8042, 0.2691, -0.2038, 0.8749, -0.4393, -0.2038, 0.8749, -0.4393, -0.2038, 0.8749, -0.4393, 0.3651, 0.8751, -0.3176, 0.3651, 0.8751, -0.3176, 0.3651, 0.8751, -0.3176, 0.5587, -0.2766, -0.7819, 0.5587, -0.2766, -0.7819, 0.5587, -0.2766, -0.7819, -0.2725, 0.009382, -0.9621, -0.2725, 0.009382, -0.9621, -0.2725, 0.009382, -0.9621, -0.2725, 0.009382, -0.9621, -0.2095, -0.6702, -0.712, -0.2095, -0.6702, -0.712, -0.2095, -0.6702, -0.712, -0.2095, -0.6702, -0.712, 0.4639, -0.5803, -0.6694, 0.4639, -0.5803, -0.6694, 0.4639, -0.5803, -0.6694, -0.8638, 0.06197, -0.5, -0.8638, 0.06197, -0.5, -0.8638, 0.06197, -0.5, -0.8638, 0.06197, -0.5, -0.7152, 0.1624, -0.6798, -0.7152, 0.1624, -0.6798, -0.7152, 0.1624, -0.6798, -0.9265, 0.3315, 0.1782, -0.9265, 0.3315, 0.1782, -0.9265, 0.3315, 0.1782, 0.9056, -0.2048, -0.3713, 0.9056, -0.2048, -0.3713, 0.9056, -0.2048, -0.3713, 0.9056, -0.2048, -0.3713, 0.8993, -0.4372, -0.01134, 0.8993, -0.4372, -0.01134, 0.8993, -0.4372, -0.01134, 0.8993, -0.4372, -0.01134, 0.9376, 0.2256, 0.2647, 0.9376, 0.2256, 0.2647, 0.9376, 0.2256, 0.2647, 0.668, 0.198, 0.7173, 0.668, 0.198, 0.7173, 0.668, 0.198, 0.7173, 0.668, 0.198, 0.7173, -0.5313, 0.8466, -0.03081, -0.5313, 0.8466, -0.03081, -0.5313, 0.8466, -0.03081, -0.5313, 0.8466, -0.03081, -0.8376, -0.5045, 0.2095, -0.8376, -0.5045, 0.2095, -0.8376, -0.5045, 0.2095, -0.8376, -0.5045, 0.2095, -0.6257, -0.1794, 0.7592, -0.6257, -0.1794, 0.7592, -0.6257, -0.1794, 0.7592, -0.6257, -0.1794, 0.7592, -0.4806, -0.1027, 0.8709, -0.4806, -0.1027, 0.8709, -0.4806, -0.1027, 0.8709, -0.4806, -0.1027, 0.8709, 0.2044, -0.9124, 0.3547, 0.2044, -0.9124, 0.3547, 0.2044, -0.9124, 0.3547, 0.2044, -0.9124, 0.3547, -0.3501, -0.9354, 0.05023, -0.3501, -0.9354, 0.05023, -0.3501, -0.9354, 0.05023, -0.3501, -0.9354, 0.05023, 0.8611, 0.3102, 0.4027, 0.8611, 0.3102, 0.4027, 0.8611, 0.3102, 0.4027, 0.103, -0.496, 0.8622, 0.103, -0.496, 0.8622, 0.103, -0.496, 0.8622, 0.103, -0.496, 0.8622, -0.605, -0.6428, 0.4699, -0.605, -0.6428, 0.4699, -0.605, -0.6428, 0.4699, -0.605, -0.6428, 0.4699, -0.4776, -0.3738, 0.7951, -0.4776, -0.3738, 0.7951, -0.4776, -0.3738, 0.7951, -0.4776, -0.3738, 0.7951, -0.5549, -0.3858, 0.737, -0.5549, -0.3858, 0.737, -0.5549, -0.3858, 0.737, -0.2383, -0.6226, 0.7453, -0.2383, -0.6226, 0.7453, -0.2383, -0.6226, 0.7453, -0.2383, -0.6226, 0.7453, -0.2277, -0.8743, 0.4286, -0.2277, -0.8743, 0.4286, -0.2277, -0.8743, 0.4286, -0.2277, -0.8743, 0.4286, -0.3294, -0.871, 0.3646, -0.3294, -0.871, 0.3646, -0.3294, -0.871, 0.3646, 0.0345, 0.03696, -0.9987, 0.0345, 0.03696, -0.9987, 0.0345, 0.03696, -0.9987, 0.0345, 0.03696, -0.9987, -0.01839, 0.9436, 0.3307, -0.01839, 0.9436, 0.3307, -0.01839, 0.9436, 0.3307, -0.01839, 0.9436, 0.3307, -0.03607, -0.2363, 0.971, -0.03607, -0.2363, 0.971, -0.03607, -0.2363, 0.971, 0.0857, -0.3106, 0.9467, 0.0857, -0.3106, 0.9467, 0.0857, -0.3106, 0.9467, 0.7329, -0.6572, 0.1758, 0.7329, -0.6572, 0.1758, 0.7329, -0.6572, 0.1758, 0.7329, -0.6572, 0.1758, -0.6849, -0.7254, 0.06902, -0.6849, -0.7254, 0.06902, -0.6849, -0.7254, 0.06902, -0.6849, -0.7254, 0.06902, -0.0102, 0.9965, 0.08313, -0.0102, 0.9965, 0.08313, -0.0102, 0.9965, 0.08313, -0.0102, 0.9965, 0.08313, -0.02041, 0.3544, 0.9349, -0.02041, 0.3544, 0.9349, -0.02041, 0.3544, 0.9349, -0.02041, 0.3544, 0.9349, 0.3847, 0.4143, 0.8248, 0.3847, 0.4143, 0.8248, 0.3847, 0.4143, 0.8248, 0.3847, 0.4143, 0.8248, 0.7362, 0.6322, 0.2415, 0.7362, 0.6322, 0.2415, 0.7362, 0.6322, 0.2415, 0.7362, 0.6322, 0.2415, 0.04725, -0.4011, -0.9148, 0.04725, -0.4011, -0.9148, 0.04725, -0.4011, -0.9148, 0.04725, -0.4011, -0.9148, -0.73, 0.6702, 0.134, -0.73, 0.6702, 0.134, -0.73, 0.6702, 0.134, -0.73, 0.6702, 0.134, -0.4408, 0.4396, 0.7826, -0.4408, 0.4396, 0.7826, -0.4408, 0.4396, 0.7826, -0.4408, 0.4396, 0.7826, -0.5671, -0.4105, 0.714, -0.5671, -0.4105, 0.714, -0.5671, -0.4105, 0.714, 0.06018, -0.992, 0.1113, 0.06018, -0.992, 0.1113, 0.06018, -0.992, 0.1113, 0.06018, -0.992, 0.1113, 0.5208, -0.3726, 0.768, 0.5208, -0.3726, 0.768, 0.5208, -0.3726, 0.768, -0.234, 0.4272, 0.8733, -0.234, 0.4272, 0.8733, -0.234, 0.4272, 0.8733, -0.234, 0.4272, 0.8733, -0.8957, 0.3115, 0.3173, -0.8957, 0.3115, 0.3173, -0.8957, 0.3115, 0.3173, -0.4127, 0.4053, 0.8157, -0.4127, 0.4053, 0.8157, -0.4127, 0.4053, 0.8157, -0.1501, 0.2887, 0.9456, -0.1501, 0.2887, 0.9456, -0.1501, 0.2887, 0.9456, 0.3031, 0.5381, 0.7865, 0.3031, 0.5381, 0.7865, 0.3031, 0.5381, 0.7865, -0.3944, 0.6573, 0.6422, -0.3944, 0.6573, 0.6422, -0.3944, 0.6573, 0.6422, -0.3944, 0.6573, 0.6422, -0.2561, 0.8516, -0.4574, -0.2561, 0.8516, -0.4574, -0.2561, 0.8516, -0.4574, 0.6466, 0.7253, -0.2363, 0.6466, 0.7253, -0.2363, 0.6466, 0.7253, -0.2363, 0.5579, -0.1642, -0.8135, 0.5579, -0.1642, -0.8135, 0.5579, -0.1642, -0.8135, -0.3483, 0.07757, -0.9342, -0.3483, 0.07757, -0.9342, -0.3483, 0.07757, -0.9342, -0.3483, 0.07757, -0.9342, 0.1064, 0.168, -0.98, 0.1064, 0.168, -0.98, 0.1064, 0.168, -0.98, 0.1064, 0.168, -0.98, 0.5131, 0.4131, -0.7524, 0.5131, 0.4131, -0.7524, 0.5131, 0.4131, -0.7524, -0.7829, 0.1557, -0.6023, -0.7829, 0.1557, -0.6023, -0.7829, 0.1557, -0.6023, -0.7829, 0.1557, -0.6023, -0.7939, 0.1618, -0.5861, -0.7939, 0.1618, -0.5861, -0.7939, 0.1618, -0.5861, -0.8645, 0.2856, 0.4136, -0.8645, 0.2856, 0.4136, -0.8645, 0.2856, 0.4136, 0.939, -0.1011, -0.3286, 0.939, -0.1011, -0.3286, 0.939, -0.1011, -0.3286, 0.939, -0.1011, -0.3286, 0.9952, 0.08659, -0.04465, 0.9952, 0.08659, -0.04465, 0.9952, 0.08659, -0.04465, 0.9952, 0.08659, -0.04465, 0.8492, 0.2776, 0.4493, 0.8492, 0.2776, 0.4493, 0.8492, 0.2776, 0.4493, 0.6429, 0.1493, 0.7513, 0.6429, 0.1493, 0.7513, 0.6429, 0.1493, 0.7513, 0.6429, 0.1493, 0.7513, -0.8504, 0.4405, 0.2877, -0.8504, 0.4405, 0.2877, -0.8504, 0.4405, 0.2877, -0.8504, 0.4405, 0.2877, -0.5844, -0.7796, -0.2253, -0.5844, -0.7796, -0.2253, -0.5844, -0.7796, -0.2253, -0.5844, -0.7796, -0.2253, -0.5687, -0.6829, 0.4585, -0.5687, -0.6829, 0.4585, -0.5687, -0.6829, 0.4585, -0.5687, -0.6829, 0.4585, -0.4599, -0.6156, 0.6399, -0.4599, -0.6156, 0.6399, -0.4599, -0.6156, 0.6399, -0.4599, -0.6156, 0.6399, 0.5537, -0.8327, -0.003966, 0.5537, -0.8327, -0.003966, 0.5537, -0.8327, -0.003966, 0.5537, -0.8327, -0.003966, 0.0577, -0.9031, -0.4255, 0.0577, -0.9031, -0.4255, 0.0577, -0.9031, -0.4255, 0.0577, -0.9031, -0.4255, 0.6311, 0.1501, 0.761, 0.6311, 0.1501, 0.761, 0.6311, 0.1501, 0.761, 0.2657, -0.7478, 0.6084, 0.2657, -0.7478, 0.6084, 0.2657, -0.7478, 0.6084, 0.2657, -0.7478, 0.6084, -0.2938, -0.9551, 0.03728, -0.2938, -0.9551, 0.03728, -0.2938, -0.9551, 0.03728, -0.3152, -0.8426, 0.4367, -0.3152, -0.8426, 0.4367, -0.3152, -0.8426, 0.4367, -0.384, -0.8536, 0.3521, -0.384, -0.8536, 0.3521, -0.384, -0.8536, 0.3521, -0.03014, -0.9409, 0.3372, -0.03014, -0.9409, 0.3372, -0.03014, -0.9409, 0.3372, 0.0839, -0.9963, -0.01835, 0.0839, -0.9963, -0.01835, 0.0839, -0.9963, -0.01835, 0.02722, -0.9974, -0.06738, 0.02722, -0.9974, -0.06738, 0.02722, -0.9974, -0.06738])] * 3)])

# ---- objects
ob_sm_prop_plush_lioness_01 = bpy.data.objects.new('SM_Prop_Plush_Lioness_01', me_mesh)

# ---- transforms, parenting, visibility, modifiers, constraints
ob_sm_prop_plush_lioness_01.location = (0.0, 0.0, 0.0)
ob_sm_prop_plush_lioness_01.rotation_euler = (1.571, -0.0, 0.0)
ob_sm_prop_plush_lioness_01.scale = (0.01, 0.01, 0.01)
ob_sm_prop_plush_lioness_01.color = (0.8, 0.8, 0.8, 1.0)

# ---- collection membership
scene.collection.objects.link(ob_sm_prop_plush_lioness_01)

# ---- scene / render settings (as saved in the file)
scene.frame_start = 1; scene.frame_end = 250; scene.frame_set(1)
scene.render.engine = 'BLENDER_EEVEE_NEXT'
scene.cycles.sampling_pattern = 'TABULATED_SOBOL'
scene.view_settings.view_transform = 'Filmic'
bpy.context.view_layer.update()

# ---- added for rendering (the .blend has no active camera and no usable light): camera, sun
cam_auto = bpy.data.cameras.new('AutoCamera')
cam_auto.lens = 50.0
cam_auto.sensor_width = 36.0
cam_auto.clip_end = 1000.0
ob_auto_camera = bpy.data.objects.new('AutoCamera', cam_auto)
scene.collection.objects.link(ob_auto_camera)
ob_auto_camera.location = (0.577285, -0.692742, 0.618722)
ob_auto_camera.rotation_euler = (1.09748, -7.21219e-08, 0.694738)
scene.camera = ob_auto_camera
light_auto_sun = bpy.data.lights.new('AutoSun', 'SUN')
light_auto_sun.energy = 3.0
light_auto_sun.angle = 0.0523599
ob_auto_sun = bpy.data.objects.new('AutoSun', light_auto_sun)
scene.collection.objects.link(ob_auto_sun)
ob_auto_sun.rotation_euler = (0.872665, 0.174533, 0.523599)
bpy.context.view_layer.update()

